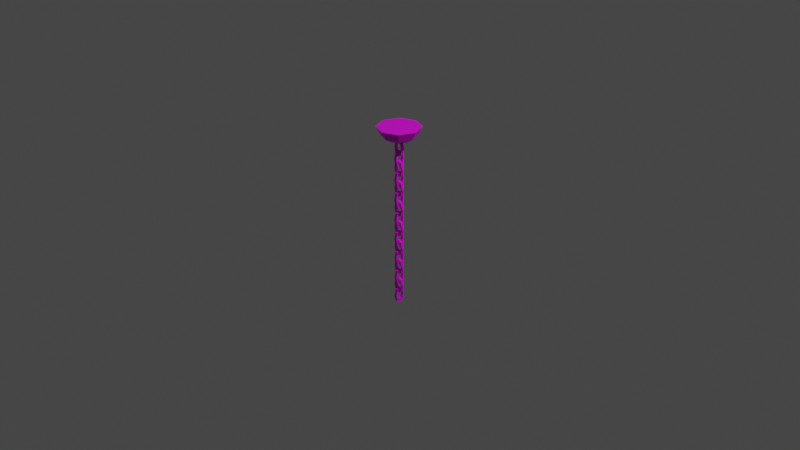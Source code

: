 # Source: multidecor_silver_chain_tip.blend  (saved by Blender 2.82.7; exported with 4.5.12 LTS)
import bpy
from mathutils import Matrix  # noqa: F401  (used for matrix-valued properties, if any)

bpy.ops.wm.read_factory_settings(use_empty=True)
scene = bpy.context.scene
scene.name = 'Scene'

# ---- collections
col_collection = bpy.data.collections.new('Collection'); scene.collection.children.link(col_collection)

# ---- images (referenced by path relative to the original .blend; pixels are not part of the script)
import os
ASSET_DIR = os.environ.get("B2B_ASSET_DIR", "")  # directory of the original .blend (textures are referenced by path, not embedded)
HERE = os.path.dirname(os.path.abspath(__file__))  # packed textures are extracted next to this script under _unpacked/

def load_image(name, relpath, width, height, colorspace="sRGB"):
    """Load a texture the original file referenced (path relative to the .blend, or extracted next to this script)."""
    p = next((c for c in (os.path.join(HERE, relpath), os.path.join(ASSET_DIR, relpath)) if relpath and os.path.exists(c)), "")
    if p:
        img = bpy.data.images.load(p, check_existing=True)
        img.name = name
    else:  # same state as the original file: an image datablock whose file is absent (Cycles renders it pink)
        img = bpy.data.images.new(name, width, height)
        img.source = "FILE"
        img.filepath = "//" + (relpath or name)
    img.colorspace_settings.name = colorspace
    return img
img_multidecor_gold_material_png = load_image('multidecor_gold_material.png', 'multidecor_gold_material.png', 1024, 1024, 'sRGB')
img_multidecor_silver_material_png = load_image('multidecor_silver_material.png', 'multidecor_silver_material.png', 1024, 1024, 'sRGB')

# ---- materials (node trees are filled in below, after node groups)
mat_material_001 = bpy.data.materials.new('Material.001')
mat_material_001.use_transparent_shadow = False
mat_material_003 = bpy.data.materials.new('Material.003')
mat_material_003.use_transparent_shadow = False

# ---- material node trees
mat_material_001.use_nodes = True; mat_material_001.node_tree.nodes.clear()
_N = mat_material_001.node_tree.nodes; _L = mat_material_001.node_tree.links
n0 = _N.new('ShaderNodeOutputMaterial'); n0.name = 'Material Output'; n0.location = (300, 300)
n1 = _N.new('ShaderNodeBsdfPrincipled'); n1.name = 'Principled BSDF'; n1.location = (10, 300)
n1.distribution = 'GGX'
n1.subsurface_method = 'BURLEY'
n1.inputs[3].default_value = 1.45
n1.inputs[27].default_value = (0.0, 0.0, 0.0, 1.0)
n1.inputs[28].default_value = 1.0
n2 = _N.new('ShaderNodeTexImage'); n2.name = 'Image Texture'; n2.location = (-280, 280)
n2.image = img_multidecor_gold_material_png
n2.interpolation = 'Closest'
_L.new(n1.outputs[0], n0.inputs[0])
_L.new(n2.outputs[0], n1.inputs[0])
n0.is_active_output = True
mat_material_003.use_nodes = True; mat_material_003.node_tree.nodes.clear()
_N = mat_material_003.node_tree.nodes; _L = mat_material_003.node_tree.links
n0 = _N.new('ShaderNodeOutputMaterial'); n0.name = 'Material Output'; n0.location = (300, 300)
n1 = _N.new('ShaderNodeBsdfPrincipled'); n1.name = 'Principled BSDF'; n1.location = (10, 300)
n1.distribution = 'GGX'
n1.subsurface_method = 'BURLEY'
n1.inputs[3].default_value = 1.45
n1.inputs[27].default_value = (0.0, 0.0, 0.0, 1.0)
n1.inputs[28].default_value = 1.0
n2 = _N.new('ShaderNodeTexImage'); n2.name = 'Image Texture'; n2.location = (-280, 280)
n2.image = img_multidecor_silver_material_png
n2.interpolation = 'Closest'
_L.new(n1.outputs[0], n0.inputs[0])
_L.new(n2.outputs[0], n1.inputs[0])
n0.is_active_output = True

# ---- world
world_world = bpy.data.worlds.new('World'); scene.world = world_world
world_world.use_nodes = True; world_world.node_tree.nodes.clear()
_N = world_world.node_tree.nodes; _L = world_world.node_tree.links
n0 = _N.new('ShaderNodeOutputWorld'); n0.name = 'World Output'; n0.location = (300, 300)
n1 = _N.new('ShaderNodeBackground'); n1.name = 'Background'; n1.location = (10, 300)
n1.inputs[0].default_value = (0.05088, 0.05088, 0.05088, 1.0)
_L.new(n1.outputs[0], n0.inputs[0])
n0.is_active_output = True
world_world.color = (0.05088, 0.05088, 0.05088)
world_world.use_sun_shadow = False
world_world.sun_shadow_jitter_overblur = 0.0

# ---- cameras
cam_camera = bpy.data.cameras.new('Camera')
cam_camera.clip_end = 100.0
cam_camera.ortho_scale = 7.314

# ---- lights
light_light = bpy.data.lights.new('Light', 'POINT')
light_light.transmission_factor = 0.0
light_light.energy = 1000.0
light_light.shadow_soft_size = 0.1
light_light.shadow_maximum_resolution = 0.006
light_light.use_absolute_resolution = True

# ---- meshes
me_sphere = bpy.data.meshes.new('Sphere')
me_sphere.from_pydata([(-1.054e-07, 0.01485, 0.9384), (-1.054e-07, -0.01485, 0.9384), (0.03877, 0.01485, 0.921), (0.03877, -0.01485, 0.921), (0.05483, 0.01485, 0.8521), (0.05483, -0.01485, 0.8521), (0.03877, 0.01485, 0.7832), (0.03877, -0.01485, 0.7832), (-1.102e-07, 0.01485, 0.7658), (-1.102e-07, -0.01485, 0.7658), (-0.03877, 0.01485, 0.7832), (-0.03877, -0.01485, 0.7832), (-0.05483, 0.01485, 0.8521), (-0.05483, -0.01485, 0.8521), (-0.03877, 0.01485, 0.921), (-0.03877, -0.01485, 0.921), (-1.1e-07, 0.01485, 0.9125), (-1.1e-07, -0.01485, 0.9125), (0.02714, 0.01485, 0.9003), (0.02714, -0.01485, 0.9003), (0.03838, 0.01485, 0.8521), (0.03838, -0.01485, 0.8521), (0.02714, 0.01485, 0.8038), (0.02714, -0.01485, 0.8038), (-1.134e-07, 0.01485, 0.7917), (-1.134e-07, -0.01485, 0.7917), (-0.02714, 0.01485, 0.8038), (-0.02714, -0.01485, 0.8038), (-0.03838, 0.01485, 0.8521), (-0.03838, -0.01485, 0.8521), (-0.02714, 0.01485, 0.9003), (-0.02714, -0.01485, 0.9003), (-0.01485, 6.193e-07, 1.048), (0.01485, 6.203e-07, 1.048), (-0.01485, 0.03877, 1.031), (0.01485, 0.03877, 1.031), (-0.01485, 0.05483, 0.9621), (0.01485, 0.05483, 0.9621), (-0.01485, 0.03877, 0.8932), (0.01485, 0.03877, 0.8932), (-0.01485, 6.147e-07, 0.8758), (0.01485, 6.156e-07, 0.8758), (-0.01485, -0.03877, 0.8932), (0.01485, -0.03877, 0.8932), (-0.01485, -0.05483, 0.9621), (0.01485, -0.05483, 0.9621), (-0.01485, -0.03877, 1.031), (0.01485, -0.03877, 1.031), (-0.01485, 6.147e-07, 1.022), (0.01485, 6.156e-07, 1.022), (-0.01485, 0.02714, 1.01), (0.01485, 0.02714, 1.01), (-0.01485, 0.03838, 0.9621), (0.01485, 0.03838, 0.9621), (-0.01485, 0.02714, 0.9138), (0.01485, 0.02714, 0.9138), (-0.01485, 6.109e-07, 0.9017), (0.01485, 6.128e-07, 0.9017), (-0.01485, -0.02714, 0.9138), (0.01485, -0.02714, 0.9138), (-0.01485, -0.03838, 0.9621), (0.01485, -0.03838, 0.9621), (-0.01485, -0.02714, 1.01), (0.01485, -0.02714, 1.01), (-1.285e-07, -0.01485, 1.158), (-1.313e-07, 0.01485, 1.158), (-0.03877, -0.01485, 1.141), (-0.03877, 0.01485, 1.141), (-0.05483, -0.01485, 1.072), (-0.05483, 0.01485, 1.072), (-0.03877, -0.01485, 1.003), (-0.03877, 0.01485, 1.003), (-1.239e-07, -0.01485, 0.9858), (-1.267e-07, 0.01485, 0.9858), (0.03877, -0.01485, 1.003), (0.03877, 0.01485, 1.003), (0.05483, -0.01485, 1.072), (0.05483, 0.01485, 1.072), (0.03877, -0.01485, 1.141), (0.03877, 0.01485, 1.141), (-1.239e-07, -0.01485, 1.132), (-1.267e-07, 0.01485, 1.132), (-0.02714, -0.01485, 1.12), (-0.02714, 0.01485, 1.12), (-0.03838, -0.01485, 1.072), (-0.03838, 0.01485, 1.072), (-0.02714, -0.01485, 1.024), (-0.02714, 0.01485, 1.024), (-1.201e-07, -0.01485, 1.012), (-1.239e-07, 0.01485, 1.012), (0.02714, -0.01485, 1.024), (0.02714, 0.01485, 1.024), (0.03838, -0.01485, 1.072), (0.03838, 0.01485, 1.072), (0.02714, -0.01485, 1.12), (0.02714, 0.01485, 1.12), (0.01485, 5.951e-07, 1.268), (-0.01485, 5.905e-07, 1.268), (0.01485, -0.03877, 1.251), (-0.01485, -0.03877, 1.251), (0.01485, -0.05483, 1.182), (-0.01485, -0.05483, 1.182), (0.01485, -0.03877, 1.113), (-0.01485, -0.03877, 1.113), (0.01485, 5.998e-07, 1.096), (-0.01485, 5.951e-07, 1.096), (0.01485, 0.03877, 1.113), (-0.01485, 0.03877, 1.113), (0.01485, 0.05483, 1.182), (-0.01485, 0.05483, 1.182), (0.01485, 0.03877, 1.251), (-0.01485, 0.03877, 1.251), (0.01485, 5.998e-07, 1.242), (-0.01485, 5.951e-07, 1.242), (0.01485, -0.02714, 1.23), (-0.01485, -0.02714, 1.23), (0.01485, -0.03838, 1.182), (-0.01485, -0.03838, 1.182), (0.01485, -0.02714, 1.134), (-0.01485, -0.02714, 1.134), (0.01485, 6.035e-07, 1.122), (-0.01485, 5.979e-07, 1.122), (0.01485, 0.02714, 1.134), (-0.01485, 0.02714, 1.134), (0.01485, 0.03838, 1.182), (-0.01485, 0.03838, 1.182), (0.01485, 0.02714, 1.23), (-0.01485, 0.02714, 1.23), (-1.071e-07, 0.01485, 1.378), (-1.006e-07, -0.01485, 1.378), (0.03877, 0.01485, 1.361), (0.03877, -0.01485, 1.361), (0.05483, 0.01485, 1.292), (0.05483, -0.01485, 1.292), (0.03877, 0.01485, 1.223), (0.03877, -0.01485, 1.223), (-1.118e-07, 0.01485, 1.206), (-1.052e-07, -0.01485, 1.206), (-0.03877, 0.01485, 1.223), (-0.03877, -0.01485, 1.223), (-0.05483, 0.01485, 1.292), (-0.05483, -0.01485, 1.292), (-0.03877, 0.01485, 1.361), (-0.03877, -0.01485, 1.361), (-1.118e-07, 0.01485, 1.352), (-1.052e-07, -0.01485, 1.352), (0.02714, 0.01485, 1.34), (0.02714, -0.01485, 1.34), (0.03838, 0.01485, 1.292), (0.03838, -0.01485, 1.292), (0.02714, 0.01485, 1.244), (0.02714, -0.01485, 1.244), (-1.155e-07, 0.01485, 1.232), (-1.08e-07, -0.01485, 1.232), (-0.02714, 0.01485, 1.244), (-0.02714, -0.01485, 1.244), (-0.03838, 0.01485, 1.292), (-0.03838, -0.01485, 1.292), (-0.02714, 0.01485, 1.34), (-0.02714, -0.01485, 1.34), (-8.152e-08, 0.2314, 1.517), (0.1636, 0.1636, 1.517), (-1.199e-07, 0.1019, 1.378), (-1.188e-07, 0.179, 1.423), (0.07208, 0.07208, 1.378), (0.1266, 0.1266, 1.423), (0.1019, 5.715e-07, 1.378), (0.179, 5.57e-07, 1.423), (0.07208, -0.07208, 1.378), (0.1266, -0.1266, 1.423), (-1.289e-07, -0.1019, 1.378), (-1.344e-07, -0.179, 1.423), (-0.07208, -0.07208, 1.378), (-0.1266, -0.1266, 1.423), (-0.1019, 5.771e-07, 1.378), (-0.179, 5.67e-07, 1.423), (-0.07208, 0.07208, 1.378), (-0.1266, 0.1266, 1.423), (0.2314, 5.482e-07, 1.517), (0.1636, -0.1636, 1.517), (-1.017e-07, -0.2314, 1.517), (-0.1636, -0.1636, 1.517), (-0.2314, 5.611e-07, 1.517), (-0.1636, 0.1636, 1.517), (0.01485, -0.02714, 0.3493), (-0.01485, -0.02714, 0.3493), (0.01485, -0.03838, 0.3011), (-0.01485, -0.03838, 0.3011), (0.01485, -0.02714, 0.2528), (-0.01485, -0.02714, 0.2528), (0.01485, 6.119e-07, 0.2407), (-0.01485, 6.063e-07, 0.2407), (0.01485, 0.02714, 0.2528), (-0.01485, 0.02714, 0.2528), (0.01485, 0.03838, 0.3011), (-0.01485, 0.03838, 0.3011), (0.01485, 0.02714, 0.3493), (-0.01485, 0.02714, 0.3493), (0.01485, 6.156e-07, 0.3615), (-0.01485, 6.091e-07, 0.3615), (0.01485, -0.03877, 0.37), (-0.01485, -0.03877, 0.37), (0.01485, -0.05483, 0.3011), (-0.01485, -0.05483, 0.3011), (0.01485, -0.03877, 0.2322), (-0.01485, -0.03877, 0.2322), (0.01485, 6.147e-07, 0.2148), (-0.01485, 6.091e-07, 0.2148), (0.01485, 0.03877, 0.2322), (-0.01485, 0.03877, 0.2322), (0.01485, 0.05483, 0.3011), (-0.01485, 0.05483, 0.3011), (0.01485, 0.03877, 0.37), (-0.01485, 0.03877, 0.37), (0.01485, 6.203e-07, 0.3874), (-0.01485, 6.137e-07, 0.3874), (-1.099e-07, 0.01485, 0.4974), (-1.052e-07, -0.01485, 0.4974), (0.03877, 0.01485, 0.48), (0.03877, -0.01485, 0.48), (0.05483, 0.01485, 0.4111), (0.05483, -0.01485, 0.4111), (0.03877, 0.01485, 0.3422), (0.03877, -0.01485, 0.3422), (-1.146e-07, 0.01485, 0.3248), (-1.108e-07, -0.01485, 0.3248), (-0.03877, 0.01485, 0.3422), (-0.03877, -0.01485, 0.3422), (-0.05483, 0.01485, 0.4111), (-0.05483, -0.01485, 0.4111), (-0.03877, 0.01485, 0.48), (-0.03877, -0.01485, 0.48), (-1.146e-07, 0.01485, 0.4715), (-1.099e-07, -0.01485, 0.4715), (0.02714, 0.01485, 0.4593), (0.02714, -0.01485, 0.4593), (0.03838, 0.01485, 0.4111), (0.03838, -0.01485, 0.4111), (0.02714, 0.01485, 0.3628), (0.02714, -0.01485, 0.3628), (-1.173e-07, 0.01485, 0.3507), (-1.136e-07, -0.01485, 0.3507), (-0.02714, 0.01485, 0.3628), (-0.02714, -0.01485, 0.3628), (-0.03838, 0.01485, 0.4111), (-0.03838, -0.01485, 0.4111), (-0.02714, 0.01485, 0.4593), (-0.02714, -0.01485, 0.4593), (-0.01485, 0.02714, 0.5693), (0.01485, 0.02714, 0.5693), (-0.01485, 0.03838, 0.5211), (0.01485, 0.03838, 0.5211), (-0.01485, 0.02714, 0.4728), (0.01485, 0.02714, 0.4728), (-0.01485, 6.026e-07, 0.4607), (0.01485, 6.054e-07, 0.4607), (-0.01485, -0.02714, 0.4728), (0.01485, -0.02714, 0.4728), (-0.01485, -0.03838, 0.5211), (0.01485, -0.03838, 0.5211), (-0.01485, -0.02714, 0.5693), (0.01485, -0.02714, 0.5693), (-0.01485, 5.988e-07, 0.5815), (0.01485, 6.026e-07, 0.5815), (-0.01485, 0.03877, 0.59), (0.01485, 0.03877, 0.59), (-0.01485, 0.05483, 0.5211), (0.01485, 0.05483, 0.5211), (-0.01485, 0.03877, 0.4522), (0.01485, 0.03877, 0.4522), (-0.01485, 5.998e-07, 0.4348), (0.01485, 6.026e-07, 0.4348), (-0.01485, -0.03877, 0.4522), (0.01485, -0.03877, 0.4522), (-0.01485, -0.05483, 0.5211), (0.01485, -0.05483, 0.5211), (-0.01485, -0.03877, 0.59), (0.01485, -0.03877, 0.59), (-0.01485, 5.942e-07, 0.6074), (0.01485, 5.979e-07, 0.6074), (-1.267e-07, -0.01485, 0.7184), (-1.295e-07, 0.01485, 0.7184), (-0.03877, -0.01485, 0.701), (-0.03877, 0.01485, 0.701), (-0.05483, -0.01485, 0.6321), (-0.05483, 0.01485, 0.6321), (-0.03877, -0.01485, 0.5632), (-0.03877, 0.01485, 0.5632), (-1.22e-07, -0.01485, 0.5458), (-1.239e-07, 0.01485, 0.5458), (0.03877, -0.01485, 0.5632), (0.03877, 0.01485, 0.5632), (0.05483, -0.01485, 0.6321), (0.05483, 0.01485, 0.6321), (0.03877, -0.01485, 0.701), (0.03877, 0.01485, 0.701), (-1.22e-07, -0.01485, 0.6925), (-1.248e-07, 0.01485, 0.6925), (-0.02714, -0.01485, 0.6803), (-0.02714, 0.01485, 0.6803), (-0.03838, -0.01485, 0.6321), (-0.03838, 0.01485, 0.6321), (-0.02714, -0.01485, 0.5838), (-0.02714, 0.01485, 0.5838), (-1.192e-07, -0.01485, 0.5717), (-1.211e-07, 0.01485, 0.5717), (0.02714, -0.01485, 0.5838), (0.02714, 0.01485, 0.5838), (0.03838, -0.01485, 0.6321), (0.03838, 0.01485, 0.6321), (0.02714, -0.01485, 0.6803), (0.02714, 0.01485, 0.6803), (0.01485, -0.02714, 0.7903), (-0.01485, -0.02714, 0.7903), (0.01485, -0.03838, 0.7421), (-0.01485, -0.03838, 0.7421), (0.01485, -0.02714, 0.6938), (-0.01485, -0.02714, 0.6938), (0.01485, 6.119e-07, 0.6817), (-0.01485, 6.109e-07, 0.6817), (0.01485, 0.02714, 0.6938), (-0.01485, 0.02714, 0.6938), (0.01485, 0.03838, 0.7421), (-0.01485, 0.03838, 0.7421), (0.01485, 0.02714, 0.7903), (-0.01485, 0.02714, 0.7903), (0.01485, 6.156e-07, 0.8025), (-0.01485, 6.137e-07, 0.8025), (0.01485, -0.03877, 0.811), (-0.01485, -0.03877, 0.811), (0.01485, -0.05483, 0.7421), (-0.01485, -0.05483, 0.7421), (0.01485, -0.03877, 0.6732), (-0.01485, -0.03877, 0.6732), (0.01485, 6.147e-07, 0.6558), (-0.01485, 6.137e-07, 0.6558), (0.01485, 0.03877, 0.6732), (-0.01485, 0.03877, 0.6732), (0.01485, 0.05483, 0.7421), (-0.01485, 0.05483, 0.7421), (0.01485, 0.03877, 0.811), (-0.01485, 0.03877, 0.811), (0.01485, 6.203e-07, 0.8284), (-0.01485, 6.184e-07, 0.8284), (0.02714, 0.01485, 0.2393), (0.02714, -0.01485, 0.2393), (0.03838, 0.01485, 0.1911), (0.03838, -0.01485, 0.1911), (0.02714, 0.01485, 0.1428), (0.02714, -0.01485, 0.1428), (-1.211e-07, 0.01485, 0.1307), (-1.136e-07, -0.01485, 0.1307), (-0.02714, 0.01485, 0.1428), (-0.02714, -0.01485, 0.1428), (-0.03838, 0.01485, 0.1911), (-0.03838, -0.01485, 0.1911), (-0.02714, 0.01485, 0.2393), (-0.02714, -0.01485, 0.2393), (-1.248e-07, 0.01485, 0.2515), (-1.164e-07, -0.01485, 0.2515), (0.03877, 0.01485, 0.26), (0.03877, -0.01485, 0.26), (0.05483, 0.01485, 0.1911), (0.05483, -0.01485, 0.1911), (0.03877, 0.01485, 0.1222), (0.03877, -0.01485, 0.1222), (-1.239e-07, 0.01485, 0.1048), (-1.164e-07, -0.01485, 0.1048), (-0.03877, 0.01485, 0.1222), (-0.03877, -0.01485, 0.1222), (-0.05483, 0.01485, 0.1911), (-0.05483, -0.01485, 0.1911), (-0.03877, 0.01485, 0.26), (-0.03877, -0.01485, 0.26), (-1.295e-07, 0.01485, 0.2774), (-1.211e-07, -0.01485, 0.2774), (-0.01485, 0.02714, 0.1293), (0.01485, 0.02714, 0.1293), (-0.01485, 0.03838, 0.08109), (0.01485, 0.03838, 0.08109), (-0.01485, 0.02714, 0.03284), (0.01485, 0.02714, 0.03284), (-0.01485, 6.054e-07, 0.02068), (0.01485, 6.137e-07, 0.02068), (-0.01485, -0.02714, 0.03284), (0.01485, -0.02714, 0.03284), (-0.01485, -0.03838, 0.08109), (0.01485, -0.03838, 0.08109), (-0.01485, -0.02714, 0.1293), (0.01485, -0.02714, 0.1293), (-0.01485, 6.016e-07, 0.1415), (0.01485, 6.109e-07, 0.1415), (-0.01485, 0.03877, 0.15), (0.01485, 0.03877, 0.15), (-0.01485, 0.05483, 0.08109), (0.01485, 0.05483, 0.08109), (-0.01485, 0.03877, 0.01216), (0.01485, 0.03877, 0.01216), (-0.01485, 6.026e-07, -0.005208), (0.01485, 6.109e-07, -0.005208), (-0.01485, -0.03877, 0.01216), (0.01485, -0.03877, 0.01216), (-0.01485, -0.05483, 0.08109), (0.01485, -0.05483, 0.08109), (-0.01485, -0.03877, 0.15), (0.01485, -0.03877, 0.15), (-0.01485, 5.97e-07, 0.1674), (0.01485, 6.063e-07, 0.1674), (-0.02714, -0.01485, 0.01934), (-0.02714, 0.01485, 0.01934), (-0.03838, -0.01485, -0.02891), (-0.03838, 0.01485, -0.02891), (-0.02714, -0.01485, -0.07716), (-0.02714, 0.01485, -0.07716), (-1.136e-07, -0.01485, -0.08932), (-1.239e-07, 0.01485, -0.08932), (0.02714, -0.01485, -0.07716), (0.02714, 0.01485, -0.07716), (0.03838, -0.01485, -0.02891), (0.03838, 0.01485, -0.02891), (0.02714, -0.01485, 0.01934), (0.02714, 0.01485, 0.01934), (-1.099e-07, -0.01485, 0.0315), (-1.211e-07, 0.01485, 0.0315), (-0.03877, -0.01485, 0.04002), (-0.03877, 0.01485, 0.04002), (-0.05483, -0.01485, -0.02891), (-0.05483, 0.01485, -0.02891), (-0.03877, -0.01485, -0.09784), (-0.03877, 0.01485, -0.09784), (-1.108e-07, -0.01485, -0.1152), (-1.211e-07, 0.01485, -0.1152), (0.03877, -0.01485, -0.09784), (0.03877, 0.01485, -0.09784), (0.05483, -0.01485, -0.02891), (0.05483, 0.01485, -0.02891), (0.03877, -0.01485, 0.04002), (0.03877, 0.01485, 0.04002), (-1.052e-07, -0.01485, 0.05739), (-1.164e-07, 0.01485, 0.05739), (0.01485, -0.02714, -0.09066), (-0.01485, -0.02714, -0.09066), (0.01485, -0.03838, -0.1389), (-0.01485, -0.03838, -0.1389), (0.01485, -0.02714, -0.1872), (-0.01485, -0.02714, -0.1872), (0.01485, 6.165e-07, -0.1993), (-0.01485, 6.044e-07, -0.1993), (0.01485, 0.02714, -0.1872), (-0.01485, 0.02714, -0.1872), (0.01485, 0.03838, -0.1389), (-0.01485, 0.03838, -0.1389), (0.01485, 0.02714, -0.09066), (-0.01485, 0.02714, -0.09066), (0.01485, 6.203e-07, -0.0785), (-0.01485, 6.072e-07, -0.0785), (0.01485, -0.03877, -0.06998), (-0.01485, -0.03877, -0.06998), (0.01485, -0.05483, -0.1389), (-0.01485, -0.05483, -0.1389), (0.01485, -0.03877, -0.2078), (-0.01485, -0.03877, -0.2078), (0.01485, 6.193e-07, -0.2252), (-0.01485, 6.072e-07, -0.2252), (0.01485, 0.03877, -0.2078), (-0.01485, 0.03877, -0.2078), (0.01485, 0.05483, -0.1389), (-0.01485, 0.05483, -0.1389), (0.01485, 0.03877, -0.06998), (-0.01485, 0.03877, -0.06998), (0.01485, 6.249e-07, -0.05261), (-0.01485, 6.119e-07, -0.05261), (0.02714, 0.01485, -0.2007), (0.02714, -0.01485, -0.2007), (0.03838, 0.01485, -0.2489), (0.03838, -0.01485, -0.2489), (0.02714, 0.01485, -0.2972), (0.02714, -0.01485, -0.2972), (-1.257e-07, 0.01485, -0.3093), (-1.118e-07, -0.01485, -0.3093), (-0.02714, 0.01485, -0.2972), (-0.02714, -0.01485, -0.2972), (-0.03838, 0.01485, -0.2489), (-0.03838, -0.01485, -0.2489), (-0.02714, 0.01485, -0.2007), (-0.02714, -0.01485, -0.2007), (-1.295e-07, 0.01485, -0.1885), (-1.146e-07, -0.01485, -0.1885), (0.03877, 0.01485, -0.18), (0.03877, -0.01485, -0.18), (0.05483, 0.01485, -0.2489), (0.05483, -0.01485, -0.2489), (0.03877, 0.01485, -0.3178), (0.03877, -0.01485, -0.3178), (-1.285e-07, 0.01485, -0.3352), (-1.146e-07, -0.01485, -0.3352), (-0.03877, 0.01485, -0.3178), (-0.03877, -0.01485, -0.3178), (-0.05483, 0.01485, -0.2489), (-0.05483, -0.01485, -0.2489), (-0.03877, 0.01485, -0.18), (-0.03877, -0.01485, -0.18), (-1.341e-07, 0.01485, -0.1626), (-1.192e-07, -0.01485, -0.1626), (-0.01485, 0.02714, -0.3107), (0.01485, 0.02714, -0.3107), (-0.01485, 0.03838, -0.3589), (0.01485, 0.03838, -0.3589), (-0.01485, 0.02714, -0.4072), (0.01485, 0.02714, -0.4072), (-0.01485, 6.026e-07, -0.4193), (0.01485, 6.175e-07, -0.4193), (-0.01485, -0.02714, -0.4072), (0.01485, -0.02714, -0.4072), (-0.01485, -0.03838, -0.3589), (0.01485, -0.03838, -0.3589), (-0.01485, -0.02714, -0.3107), (0.01485, -0.02714, -0.3107), (-0.01485, 5.988e-07, -0.2985), (0.01485, 6.147e-07, -0.2985), (-0.01485, 0.03877, -0.29), (0.01485, 0.03877, -0.29), (-0.01485, 0.05483, -0.3589), (0.01485, 0.05483, -0.3589), (-0.01485, 0.03877, -0.4278), (0.01485, 0.03877, -0.4278), (-0.01485, 5.998e-07, -0.4452), (0.01485, 6.147e-07, -0.4452), (-0.01485, -0.03877, -0.4278), (0.01485, -0.03877, -0.4278), (-0.01485, -0.05483, -0.3589), (0.01485, -0.05483, -0.3589), (-0.01485, -0.03877, -0.29), (0.01485, -0.03877, -0.29), (-0.01485, 5.942e-07, -0.2726), (0.01485, 6.1e-07, -0.2726)], [], [(0, 1, 3, 2), (2, 3, 5, 4), (4, 5, 7, 6), (6, 7, 9, 8), (8, 9, 11, 10), (10, 11, 13, 12), (12, 13, 15, 14), (14, 15, 1, 0), (16, 17, 19, 18), (18, 19, 21, 20), (20, 21, 23, 22), (22, 23, 25, 24), (24, 25, 27, 26), (26, 27, 29, 28), (28, 29, 31, 30), (30, 31, 17, 16), (15, 1, 17), (17, 1, 3), (15, 17, 31), (19, 17, 3), (13, 15, 31), (19, 3, 5), (13, 31, 29), (21, 19, 5), (29, 27, 13), (9, 11, 27), (7, 23, 5), (27, 11, 13), (25, 9, 27), (7, 9, 23), (9, 25, 23), (14, 0, 16), (23, 21, 5), (16, 0, 2), (14, 16, 30), (18, 16, 2), (12, 14, 30), (18, 2, 4), (12, 30, 28), (20, 18, 4), (28, 26, 12), (8, 10, 26), (6, 22, 4), (26, 10, 12), (24, 8, 26), (6, 8, 22), (8, 24, 22), (22, 20, 4), (32, 33, 35, 34), (34, 35, 37, 36), (36, 37, 39, 38), (38, 39, 41, 40), (40, 41, 43, 42), (42, 43, 45, 44), (44, 45, 47, 46), (46, 47, 33, 32), (48, 49, 51, 50), (50, 51, 53, 52), (52, 53, 55, 54), (54, 55, 57, 56), (56, 57, 59, 58), (58, 59, 61, 60), (60, 61, 63, 62), (62, 63, 49, 48), (47, 33, 49), (49, 33, 35), (47, 49, 63), (51, 49, 35), (45, 47, 63), (51, 35, 37), (45, 63, 61), (53, 51, 37), (61, 59, 45), (41, 43, 59), (39, 55, 37), (59, 43, 45), (57, 41, 59), (39, 41, 55), (41, 57, 55), (46, 32, 48), (55, 53, 37), (48, 32, 34), (46, 48, 62), (50, 48, 34), (44, 46, 62), (50, 34, 36), (44, 62, 60), (52, 50, 36), (60, 58, 44), (40, 42, 58), (38, 54, 36), (58, 42, 44), (56, 40, 58), (38, 40, 54), (40, 56, 54), (54, 52, 36), (64, 65, 67, 66), (66, 67, 69, 68), (68, 69, 71, 70), (70, 71, 73, 72), (72, 73, 75, 74), (74, 75, 77, 76), (76, 77, 79, 78), (78, 79, 65, 64), (80, 81, 83, 82), (82, 83, 85, 84), (84, 85, 87, 86), (86, 87, 89, 88), (88, 89, 91, 90), (90, 91, 93, 92), (92, 93, 95, 94), (94, 95, 81, 80), (79, 65, 81), (81, 65, 67), (79, 81, 95), (83, 81, 67), (77, 79, 95), (83, 67, 69), (77, 95, 93), (85, 83, 69), (93, 91, 77), (73, 75, 91), (71, 87, 69), (91, 75, 77), (89, 73, 91), (71, 73, 87), (73, 89, 87), (78, 64, 80), (87, 85, 69), (80, 64, 66), (78, 80, 94), (82, 80, 66), (76, 78, 94), (82, 66, 68), (76, 94, 92), (84, 82, 68), (92, 90, 76), (72, 74, 90), (70, 86, 68), (90, 74, 76), (88, 72, 90), (70, 72, 86), (72, 88, 86), (86, 84, 68), (96, 97, 99, 98), (98, 99, 101, 100), (100, 101, 103, 102), (102, 103, 105, 104), (104, 105, 107, 106), (106, 107, 109, 108), (108, 109, 111, 110), (110, 111, 97, 96), (112, 113, 115, 114), (114, 115, 117, 116), (116, 117, 119, 118), (118, 119, 121, 120), (120, 121, 123, 122), (122, 123, 125, 124), (124, 125, 127, 126), (126, 127, 113, 112), (111, 97, 113), (113, 97, 99), (111, 113, 127), (115, 113, 99), (109, 111, 127), (115, 99, 101), (109, 127, 125), (117, 115, 101), (125, 123, 109), (105, 107, 123), (103, 119, 101), (123, 107, 109), (121, 105, 123), (103, 105, 119), (105, 121, 119), (110, 96, 112), (119, 117, 101), (112, 96, 98), (110, 112, 126), (114, 112, 98), (108, 110, 126), (114, 98, 100), (108, 126, 124), (116, 114, 100), (124, 122, 108), (104, 106, 122), (102, 118, 100), (122, 106, 108), (120, 104, 122), (102, 104, 118), (104, 120, 118), (118, 116, 100), (128, 129, 131, 130), (130, 131, 133, 132), (132, 133, 135, 134), (134, 135, 137, 136), (136, 137, 139, 138), (138, 139, 141, 140), (140, 141, 143, 142), (142, 143, 129, 128), (144, 145, 147, 146), (146, 147, 149, 148), (148, 149, 151, 150), (150, 151, 153, 152), (152, 153, 155, 154), (154, 155, 157, 156), (156, 157, 159, 158), (158, 159, 145, 144), (143, 129, 145), (145, 129, 131), (143, 145, 159), (147, 145, 131), (141, 143, 159), (147, 131, 133), (141, 159, 157), (149, 147, 133), (157, 155, 141), (137, 139, 155), (135, 151, 133), (155, 139, 141), (153, 137, 155), (135, 137, 151), (137, 153, 151), (142, 128, 144), (151, 149, 133), (144, 128, 130), (142, 144, 158), (146, 144, 130), (140, 142, 158), (146, 130, 132), (140, 158, 156), (148, 146, 132), (156, 154, 140), (136, 138, 154), (134, 150, 132), (154, 138, 140), (152, 136, 154), (134, 136, 150), (136, 152, 150), (150, 148, 132), (176, 162, 164), (163, 177, 183, 160), (162, 163, 165, 164), (164, 166, 168), (171, 169, 179, 180), (164, 165, 167, 166), (182, 181, 180), (177, 175, 182, 183), (166, 167, 169, 168), (160, 183, 182), (169, 167, 178, 179), (168, 169, 171, 170), (161, 160, 182), (165, 163, 160, 161), (170, 171, 173, 172), (178, 161, 182), (175, 173, 181, 182), (172, 173, 175, 174), (167, 165, 161, 178), (179, 178, 182), (174, 175, 177, 176), (180, 179, 182), (173, 171, 180, 181), (176, 177, 163, 162), (168, 172, 176), (168, 170, 172), (172, 174, 176), (176, 164, 168), (193, 195, 211), (207, 191, 193), (209, 207, 193), (191, 207, 189), (189, 205, 203), (209, 193, 211), (207, 205, 189), (187, 189, 203), (195, 197, 211), (203, 185, 187), (197, 213, 211), (203, 201, 185), (197, 199, 213), (201, 199, 185), (199, 215, 213), (192, 194, 210), (201, 215, 199), (206, 190, 192), (208, 206, 192), (190, 206, 188), (188, 204, 202), (208, 192, 210), (206, 204, 188), (186, 188, 202), (194, 196, 210), (202, 184, 186), (196, 212, 210), (202, 200, 184), (196, 198, 212), (200, 198, 184), (198, 214, 212), (200, 214, 198), (185, 184, 198, 199), (187, 186, 184, 185), (189, 188, 186, 187), (191, 190, 188, 189), (193, 192, 190, 191), (195, 194, 192, 193), (197, 196, 194, 195), (199, 198, 196, 197), (201, 200, 214, 215), (203, 202, 200, 201), (205, 204, 202, 203), (207, 206, 204, 205), (209, 208, 206, 207), (211, 210, 208, 209), (213, 212, 210, 211), (215, 214, 212, 213), (216, 217, 219, 218), (218, 219, 221, 220), (220, 221, 223, 222), (222, 223, 225, 224), (224, 225, 227, 226), (226, 227, 229, 228), (228, 229, 231, 230), (230, 231, 217, 216), (232, 233, 235, 234), (234, 235, 237, 236), (236, 237, 239, 238), (238, 239, 241, 240), (240, 241, 243, 242), (242, 243, 245, 244), (244, 245, 247, 246), (246, 247, 233, 232), (231, 217, 233), (233, 217, 219), (231, 233, 247), (235, 233, 219), (229, 231, 247), (235, 219, 221), (229, 247, 245), (237, 235, 221), (245, 243, 229), (225, 227, 243), (223, 239, 221), (243, 227, 229), (241, 225, 243), (223, 225, 239), (225, 241, 239), (230, 216, 232), (239, 237, 221), (232, 216, 218), (230, 232, 246), (234, 232, 218), (228, 230, 246), (234, 218, 220), (228, 246, 244), (236, 234, 220), (244, 242, 228), (224, 226, 242), (222, 238, 220), (242, 226, 228), (240, 224, 242), (222, 224, 238), (224, 240, 238), (238, 236, 220), (257, 259, 275), (271, 255, 257), (273, 271, 257), (255, 271, 253), (253, 269, 267), (273, 257, 275), (271, 269, 253), (251, 253, 267), (259, 261, 275), (267, 249, 251), (261, 277, 275), (267, 265, 249), (261, 263, 277), (265, 263, 249), (263, 279, 277), (256, 258, 274), (265, 279, 263), (270, 254, 256), (272, 270, 256), (254, 270, 252), (252, 268, 266), (272, 256, 274), (270, 268, 252), (250, 252, 266), (258, 260, 274), (266, 248, 250), (260, 276, 274), (266, 264, 248), (260, 262, 276), (264, 262, 248), (262, 278, 276), (264, 278, 262), (249, 248, 262, 263), (251, 250, 248, 249), (253, 252, 250, 251), (255, 254, 252, 253), (257, 256, 254, 255), (259, 258, 256, 257), (261, 260, 258, 259), (263, 262, 260, 261), (265, 264, 278, 279), (267, 266, 264, 265), (269, 268, 266, 267), (271, 270, 268, 269), (273, 272, 270, 271), (275, 274, 272, 273), (277, 276, 274, 275), (279, 278, 276, 277), (280, 281, 283, 282), (282, 283, 285, 284), (284, 285, 287, 286), (286, 287, 289, 288), (288, 289, 291, 290), (290, 291, 293, 292), (292, 293, 295, 294), (294, 295, 281, 280), (296, 297, 299, 298), (298, 299, 301, 300), (300, 301, 303, 302), (302, 303, 305, 304), (304, 305, 307, 306), (306, 307, 309, 308), (308, 309, 311, 310), (310, 311, 297, 296), (295, 281, 297), (297, 281, 283), (295, 297, 311), (299, 297, 283), (293, 295, 311), (299, 283, 285), (293, 311, 309), (301, 299, 285), (309, 307, 293), (289, 291, 307), (287, 303, 285), (307, 291, 293), (305, 289, 307), (287, 289, 303), (289, 305, 303), (294, 280, 296), (303, 301, 285), (296, 280, 282), (294, 296, 310), (298, 296, 282), (292, 294, 310), (298, 282, 284), (292, 310, 308), (300, 298, 284), (308, 306, 292), (288, 290, 306), (286, 302, 284), (306, 290, 292), (304, 288, 306), (286, 288, 302), (288, 304, 302), (302, 300, 284), (321, 323, 339), (335, 319, 321), (337, 335, 321), (319, 335, 317), (317, 333, 331), (337, 321, 339), (335, 333, 317), (315, 317, 331), (323, 325, 339), (331, 313, 315), (325, 341, 339), (331, 329, 313), (325, 327, 341), (329, 327, 313), (327, 343, 341), (320, 322, 338), (329, 343, 327), (334, 318, 320), (336, 334, 320), (318, 334, 316), (316, 332, 330), (336, 320, 338), (334, 332, 316), (314, 316, 330), (322, 324, 338), (330, 312, 314), (324, 340, 338), (330, 328, 312), (324, 326, 340), (328, 326, 312), (326, 342, 340), (328, 342, 326), (313, 312, 326, 327), (315, 314, 312, 313), (317, 316, 314, 315), (319, 318, 316, 317), (321, 320, 318, 319), (323, 322, 320, 321), (325, 324, 322, 323), (327, 326, 324, 325), (329, 328, 342, 343), (331, 330, 328, 329), (333, 332, 330, 331), (335, 334, 332, 333), (337, 336, 334, 335), (339, 338, 336, 337), (341, 340, 338, 339), (343, 342, 340, 341), (353, 355, 371), (367, 351, 353), (369, 367, 353), (351, 367, 349), (349, 365, 363), (369, 353, 371), (367, 365, 349), (347, 349, 363), (355, 357, 371), (363, 345, 347), (357, 373, 371), (363, 361, 345), (357, 359, 373), (361, 359, 345), (359, 375, 373), (352, 354, 370), (361, 375, 359), (366, 350, 352), (368, 366, 352), (350, 366, 348), (348, 364, 362), (368, 352, 370), (366, 364, 348), (346, 348, 362), (354, 356, 370), (362, 344, 346), (356, 372, 370), (362, 360, 344), (356, 358, 372), (360, 358, 344), (358, 374, 372), (360, 374, 358), (345, 344, 358, 359), (347, 346, 344, 345), (349, 348, 346, 347), (351, 350, 348, 349), (353, 352, 350, 351), (355, 354, 352, 353), (357, 356, 354, 355), (359, 358, 356, 357), (361, 360, 374, 375), (363, 362, 360, 361), (365, 364, 362, 363), (367, 366, 364, 365), (369, 368, 366, 367), (371, 370, 368, 369), (373, 372, 370, 371), (375, 374, 372, 373), (385, 387, 403), (399, 383, 385), (401, 399, 385), (383, 399, 381), (381, 397, 395), (401, 385, 403), (399, 397, 381), (379, 381, 395), (387, 389, 403), (395, 377, 379), (389, 405, 403), (395, 393, 377), (389, 391, 405), (393, 391, 377), (391, 407, 405), (384, 386, 402), (393, 407, 391), (398, 382, 384), (400, 398, 384), (382, 398, 380), (380, 396, 394), (400, 384, 402), (398, 396, 380), (378, 380, 394), (386, 388, 402), (394, 376, 378), (388, 404, 402), (394, 392, 376), (388, 390, 404), (392, 390, 376), (390, 406, 404), (392, 406, 390), (377, 376, 390, 391), (379, 378, 376, 377), (381, 380, 378, 379), (383, 382, 380, 381), (385, 384, 382, 383), (387, 386, 384, 385), (389, 388, 386, 387), (391, 390, 388, 389), (393, 392, 406, 407), (395, 394, 392, 393), (397, 396, 394, 395), (399, 398, 396, 397), (401, 400, 398, 399), (403, 402, 400, 401), (405, 404, 402, 403), (407, 406, 404, 405), (417, 419, 435), (431, 415, 417), (433, 431, 417), (415, 431, 413), (413, 429, 427), (433, 417, 435), (431, 429, 413), (411, 413, 427), (419, 421, 435), (427, 409, 411), (421, 437, 435), (427, 425, 409), (421, 423, 437), (425, 423, 409), (423, 439, 437), (416, 418, 434), (425, 439, 423), (430, 414, 416), (432, 430, 416), (414, 430, 412), (412, 428, 426), (432, 416, 434), (430, 428, 412), (410, 412, 426), (418, 420, 434), (426, 408, 410), (420, 436, 434), (426, 424, 408), (420, 422, 436), (424, 422, 408), (422, 438, 436), (424, 438, 422), (409, 408, 422, 423), (411, 410, 408, 409), (413, 412, 410, 411), (415, 414, 412, 413), (417, 416, 414, 415), (419, 418, 416, 417), (421, 420, 418, 419), (423, 422, 420, 421), (425, 424, 438, 439), (427, 426, 424, 425), (429, 428, 426, 427), (431, 430, 428, 429), (433, 432, 430, 431), (435, 434, 432, 433), (437, 436, 434, 435), (439, 438, 436, 437), (449, 451, 467), (463, 447, 449), (465, 463, 449), (447, 463, 445), (445, 461, 459), (465, 449, 467), (463, 461, 445), (443, 445, 459), (451, 453, 467), (459, 441, 443), (453, 469, 467), (459, 457, 441), (453, 455, 469), (457, 455, 441), (455, 471, 469), (448, 450, 466), (457, 471, 455), (462, 446, 448), (464, 462, 448), (446, 462, 444), (444, 460, 458), (464, 448, 466), (462, 460, 444), (442, 444, 458), (450, 452, 466), (458, 440, 442), (452, 468, 466), (458, 456, 440), (452, 454, 468), (456, 454, 440), (454, 470, 468), (456, 470, 454), (441, 440, 454, 455), (443, 442, 440, 441), (445, 444, 442, 443), (447, 446, 444, 445), (449, 448, 446, 447), (451, 450, 448, 449), (453, 452, 450, 451), (455, 454, 452, 453), (457, 456, 470, 471), (459, 458, 456, 457), (461, 460, 458, 459), (463, 462, 460, 461), (465, 464, 462, 463), (467, 466, 464, 465), (469, 468, 466, 467), (471, 470, 468, 469), (481, 483, 499), (495, 479, 481), (497, 495, 481), (479, 495, 477), (477, 493, 491), (497, 481, 499), (495, 493, 477), (475, 477, 491), (483, 485, 499), (491, 473, 475), (485, 501, 499), (491, 489, 473), (485, 487, 501), (489, 487, 473), (487, 503, 501), (480, 482, 498), (489, 503, 487), (494, 478, 480), (496, 494, 480), (478, 494, 476), (476, 492, 490), (496, 480, 498), (494, 492, 476), (474, 476, 490), (482, 484, 498), (490, 472, 474), (484, 500, 498), (490, 488, 472), (484, 486, 500), (488, 486, 472), (486, 502, 500), (488, 502, 486), (473, 472, 486, 487), (475, 474, 472, 473), (477, 476, 474, 475), (479, 478, 476, 477), (481, 480, 478, 479), (483, 482, 480, 481), (485, 484, 482, 483), (487, 486, 484, 485), (489, 488, 502, 503), (491, 490, 488, 489), (493, 492, 490, 491), (495, 494, 492, 493), (497, 496, 494, 495), (499, 498, 496, 497), (501, 500, 498, 499), (503, 502, 500, 501), (513, 515, 531), (527, 511, 513), (529, 527, 513), (511, 527, 509), (509, 525, 523), (529, 513, 531), (527, 525, 509), (507, 509, 523), (515, 517, 531), (523, 505, 507), (517, 533, 531), (523, 521, 505), (517, 519, 533), (521, 519, 505), (519, 535, 533), (512, 514, 530), (521, 535, 519), (526, 510, 512), (528, 526, 512), (510, 526, 508), (508, 524, 522), (528, 512, 530), (526, 524, 508), (506, 508, 522), (514, 516, 530), (522, 504, 506), (516, 532, 530), (522, 520, 504), (516, 518, 532), (520, 518, 504), (518, 534, 532), (520, 534, 518), (505, 504, 518, 519), (507, 506, 504, 505), (509, 508, 506, 507), (511, 510, 508, 509), (513, 512, 510, 511), (515, 514, 512, 513), (517, 516, 514, 515), (519, 518, 516, 517), (521, 520, 534, 535), (523, 522, 520, 521), (525, 524, 522, 523), (527, 526, 524, 525), (529, 528, 526, 527), (531, 530, 528, 529), (533, 532, 530, 531), (535, 534, 532, 533)])
me_sphere.polygons.foreach_set('material_index', [1, 1, 1, 1, 1, 1, 1, 1, 1, 1, 1, 1, 1, 1, 1, 1, 1, 1, 1, 1, 1, 1, 1, 1, 1, 1, 1, 1, 1, 1, 1, 1, 1, 1, 1, 1, 1, 1, 1, 1, 1, 1, 1, 1, 1, 1, 1, 1, 1, 1, 1, 1, 1, 1, 1, 1, 1, 1, 1, 1, 1, 1, 1, 1, 1, 1, 1, 1, 1, 1, 1, 1, 1, 1, 1, 1, 1, 1, 1, 1, 1, 1, 1, 1, 1, 1, 1, 1, 1, 1, 1, 1, 1, 1, 1, 1, 1, 1, 1, 1, 1, 1, 1, 1, 1, 1, 1, 1, 1, 1, 1, 1, 1, 1, 1, 1, 1, 1, 1, 1, 1, 1, 1, 1, 1, 1, 1, 1, 1, 1, 1, 1, 1, 1, 1, 1, 1, 1, 1, 1, 1, 1, 1, 1, 1, 1, 1, 1, 1, 1, 1, 1, 1, 1, 1, 1, 1, 1, 1, 1, 1, 1, 1, 1, 1, 1, 1, 1, 1, 1, 1, 1, 1, 1, 1, 1, 1, 1, 1, 1, 1, 1, 1, 1, 1, 1, 1, 1, 1, 1, 1, 1, 1, 1, 1, 1, 1, 1, 1, 1, 1, 1, 1, 1, 1, 1, 1, 1, 1, 1, 1, 1, 1, 1, 1, 1, 1, 1, 1, 1, 1, 1, 1, 1, 1, 1, 1, 1, 1, 1, 1, 1, 1, 1, 1, 1, 1, 1, 1, 1, 0, 0, 0, 0, 0, 0, 0, 0, 0, 0, 0, 0, 0, 0, 0, 0, 0, 0, 0, 0, 0, 0, 0, 0, 0, 0, 0, 0, 1, 1, 1, 1, 1, 1, 1, 1, 1, 1, 1, 1, 1, 1, 1, 1, 1, 1, 1, 1, 1, 1, 1, 1, 1, 1, 1, 1, 1, 1, 1, 1, 1, 1, 1, 1, 1, 1, 1, 1, 1, 1, 1, 1, 1, 1, 1, 1, 1, 1, 1, 1, 1, 1, 1, 1, 1, 1, 1, 1, 1, 1, 1, 1, 1, 1, 1, 1, 1, 1, 1, 1, 1, 1, 1, 1, 1, 1, 1, 1, 1, 1, 1, 1, 1, 1, 1, 1, 1, 1, 1, 1, 1, 1, 1, 1, 1, 1, 1, 1, 1, 1, 1, 1, 1, 1, 1, 1, 1, 1, 1, 1, 1, 1, 1, 1, 1, 1, 1, 1, 1, 1, 1, 1, 1, 1, 1, 1, 1, 1, 1, 1, 1, 1, 1, 1, 1, 1, 1, 1, 1, 1, 1, 1, 1, 1, 1, 1, 1, 1, 1, 1, 1, 1, 1, 1, 1, 1, 1, 1, 1, 1, 1, 1, 1, 1, 1, 1, 1, 1, 1, 1, 1, 1, 1, 1, 1, 1, 1, 1, 1, 1, 1, 1, 1, 1, 1, 1, 1, 1, 1, 1, 1, 1, 1, 1, 1, 1, 1, 1, 1, 1, 1, 1, 1, 1, 1, 1, 1, 1, 1, 1, 1, 1, 1, 1, 1, 1, 1, 1, 1, 1, 1, 1, 1, 1, 1, 1, 1, 1, 1, 1, 1, 1, 1, 1, 1, 1, 1, 1, 1, 1, 1, 1, 1, 1, 1, 1, 1, 1, 1, 1, 1, 1, 1, 1, 1, 1, 1, 1, 1, 1, 1, 1, 1, 1, 1, 1, 1, 1, 1, 1, 1, 1, 1, 1, 1, 1, 1, 1, 1, 1, 1, 1, 1, 1, 1, 1, 1, 1, 1, 1, 1, 1, 1, 1, 1, 1, 1, 1, 1, 1, 1, 1, 1, 1, 1, 1, 1, 1, 1, 1, 1, 1, 1, 1, 1, 1, 1, 1, 1, 1, 1, 1, 1, 1, 1, 1, 1, 1, 1, 1, 1, 1, 1, 1, 1, 1, 1, 1, 1, 1, 1, 1, 1, 1, 1, 1, 1, 1, 1, 1, 1, 1, 1, 1, 1, 1, 1, 1, 1, 1, 1, 1, 1, 1, 1, 1, 1, 1, 1, 1, 1, 1, 1, 1, 1, 1, 1, 1, 1, 1, 1, 1, 1, 1, 1, 1, 1, 1, 1, 1, 1, 1, 1, 1, 1, 1, 1, 1, 1, 1, 1, 1, 1, 1, 1, 1, 1, 1, 1, 1, 1, 1, 1, 1, 1, 1, 1, 1, 1, 1, 1, 1, 1, 1, 1, 1, 1, 1, 1, 1, 1, 1, 1, 1, 1, 1, 1, 1, 1, 1, 1, 1, 1, 1, 1, 1, 1, 1, 1, 1, 1, 1, 1, 1, 1, 1, 1, 1, 1, 1, 1, 1, 1, 1, 1, 1, 1, 1, 1, 1, 1, 1, 1, 1, 1, 1, 1, 1, 1, 1, 1, 1, 1, 1, 1, 1, 1, 1, 1, 1, 1, 1, 1, 1, 1, 1, 1, 1, 1, 1, 1, 1, 1, 1, 1, 1, 1, 1, 1, 1, 1, 1, 1, 1, 1, 1, 1, 1, 1, 1, 1, 1, 1, 1, 1, 1])
_uv = me_sphere.uv_layers.new(name='UVMap')
_uv.uv.foreach_set('vector', [0.9579, 0.0003442, 0.9997, 0.0003441, 0.9997, 0.06009, 0.9579, 0.06009, 0.9579, 0.06009, 0.9997, 0.06009, 0.9997, 0.1596, 0.9579, 0.1596, 0.9579, 0.1596, 0.9997, 0.1596, 0.9997, 0.2592, 0.9579, 0.2592, 0.9579, 0.2592, 0.9997, 0.2592, 0.9997, 0.3189, 0.9579, 0.3189, 0.9579, 0.3189, 0.9997, 0.3189, 0.9997, 0.3787, 0.9579, 0.3787, 0.9579, 0.3787, 0.9997, 0.3787, 0.9997, 0.4782, 0.9579, 0.4782, 0.9579, 0.4782, 0.9997, 0.4782, 0.9997, 0.5777, 0.9579, 0.5777, 0.9579, 0.5777, 0.9997, 0.5777, 0.9997, 0.6375, 0.9579, 0.6375, 0.1672, 0.3766, 0.09673, 0.3766, 0.09673, 0.306, 0.1672, 0.306, 0.1672, 0.306, 0.09673, 0.306, 0.09673, 0.1885, 0.1672, 0.1885, 0.1672, 0.1885, 0.09673, 0.1885, 0.09673, 0.07091, 0.1672, 0.07091, 0.1672, 0.07091, 0.09673, 0.07091, 0.09673, 0.0003441, 0.1672, 0.0003441, 0.1672, 0.7528, 0.09673, 0.7528, 0.09673, 0.6823, 0.1672, 0.6823, 0.1672, 0.6823, 0.09673, 0.6823, 0.09673, 0.5647, 0.1672, 0.5647, 0.1672, 0.5647, 0.09673, 0.5647, 0.09673, 0.4471, 0.1672, 0.4471, 0.1672, 0.4471, 0.09673, 0.4471, 0.09673, 0.3766, 0.1672, 0.3766, 0.08148, 0.4397, 0.06606, 0.4215, 0.09673, 0.3766, 0.09673, 0.3766, 0.06606, 0.4215, 0.04444, 0.4147, 0.08148, 0.4397, 0.09673, 0.3766, 0.09673, 0.4471, 0.03251, 0.4037, 0.09673, 0.3766, 0.04444, 0.4147, 0.06353, 0.4753, 0.08148, 0.4397, 0.09673, 0.4471, 0.03251, 0.4037, 0.04444, 0.4147, 0.01811, 0.4428, 0.06353, 0.4753, 0.09673, 0.4471, 0.07187, 0.4844, 0.007209, 0.4382, 0.03251, 0.4037, 0.01811, 0.4428, 0.07187, 0.4844, 0.03272, 0.5058, 0.06353, 0.4753, 0.01959, 0.4887, 0.02699, 0.49, 0.03272, 0.5058, 0.01652, 0.4814, 0.0003441, 0.4804, 0.01811, 0.4428, 0.03272, 0.5058, 0.02699, 0.49, 0.06353, 0.4753, 0.01337, 0.4967, 0.01959, 0.4887, 0.03272, 0.5058, 0.01652, 0.4814, 0.01959, 0.4887, 0.0003441, 0.4804, 0.01959, 0.4887, 0.01337, 0.4967, 0.0003441, 0.4804, 0.3354, 0.03651, 0.383, 0.0003441, 0.3912, 0.0358, 0.0003441, 0.4804, 0.007209, 0.4382, 0.01811, 0.4428, 0.3912, 0.0358, 0.383, 0.0003441, 0.4416, 0.01176, 0.3354, 0.03651, 0.3912, 0.0358, 0.3579, 0.06112, 0.4323, 0.0438, 0.3912, 0.0358, 0.4416, 0.01176, 0.3354, 0.136, 0.3354, 0.03651, 0.3579, 0.06112, 0.4323, 0.0438, 0.4416, 0.01176, 0.4856, 0.101, 0.3354, 0.136, 0.3579, 0.06112, 0.3579, 0.1308, 0.4631, 0.1063, 0.4323, 0.0438, 0.4856, 0.101, 0.3579, 0.1308, 0.3887, 0.1933, 0.3354, 0.136, 0.4381, 0.2367, 0.3794, 0.2253, 0.3887, 0.1933, 0.4856, 0.2006, 0.4631, 0.176, 0.4856, 0.101, 0.3887, 0.1933, 0.3794, 0.2253, 0.3354, 0.136, 0.4298, 0.2013, 0.4381, 0.2367, 0.3887, 0.1933, 0.4856, 0.2006, 0.4381, 0.2367, 0.4631, 0.176, 0.4381, 0.2367, 0.4298, 0.2013, 0.4631, 0.176, 0.4631, 0.176, 0.4631, 0.1063, 0.4856, 0.101, 0.8298, 0.3189, 0.7881, 0.3189, 0.7881, 0.2592, 0.8298, 0.2592, 0.8298, 0.2592, 0.7881, 0.2592, 0.7881, 0.1596, 0.8298, 0.1596, 0.8298, 0.1596, 0.7881, 0.1596, 0.7881, 0.06009, 0.8298, 0.06009, 0.8298, 0.06009, 0.7881, 0.06009, 0.7881, 0.0003441, 0.8298, 0.0003442, 0.8298, 0.6375, 0.7881, 0.6375, 0.7881, 0.5777, 0.8298, 0.5777, 0.8298, 0.5777, 0.7881, 0.5777, 0.7881, 0.4782, 0.8298, 0.4782, 0.8298, 0.4782, 0.7881, 0.4782, 0.7881, 0.3787, 0.8298, 0.3787, 0.8298, 0.3787, 0.7881, 0.3787, 0.7881, 0.3189, 0.8298, 0.3189, 0.6796, 0.6975, 0.7214, 0.6975, 0.7214, 0.7393, 0.6796, 0.7393, 0.6796, 0.7393, 0.7214, 0.7393, 0.7214, 0.809, 0.6796, 0.809, 0.6796, 0.809, 0.7214, 0.809, 0.7214, 0.8787, 0.6796, 0.8787, 0.6796, 0.8787, 0.7214, 0.8787, 0.7214, 0.9205, 0.6796, 0.9205, 0.6796, 0.4745, 0.7214, 0.4745, 0.7214, 0.5163, 0.6796, 0.5163, 0.6796, 0.5163, 0.7214, 0.5163, 0.7214, 0.586, 0.6796, 0.586, 0.6796, 0.586, 0.7214, 0.586, 0.7214, 0.6557, 0.6796, 0.6557, 0.6796, 0.6557, 0.7214, 0.6557, 0.7214, 0.6975, 0.6796, 0.6975, 0.7874, 0.2006, 0.7398, 0.2367, 0.7316, 0.2013, 0.7316, 0.2013, 0.7398, 0.2367, 0.6812, 0.2253, 0.7874, 0.2006, 0.7316, 0.2013, 0.7649, 0.176, 0.6905, 0.1933, 0.7316, 0.2013, 0.6812, 0.2253, 0.7874, 0.101, 0.7874, 0.2006, 0.7649, 0.176, 0.6905, 0.1933, 0.6812, 0.2253, 0.6372, 0.136, 0.7874, 0.101, 0.7649, 0.176, 0.7649, 0.1063, 0.6597, 0.1308, 0.6905, 0.1933, 0.6372, 0.136, 0.7649, 0.1063, 0.7341, 0.0438, 0.7874, 0.101, 0.6848, 0.0003441, 0.7434, 0.01176, 0.7341, 0.0438, 0.6372, 0.03651, 0.6597, 0.06112, 0.6372, 0.136, 0.7341, 0.0438, 0.7434, 0.01176, 0.7874, 0.101, 0.693, 0.0358, 0.6848, 0.0003441, 0.7341, 0.0438, 0.6372, 0.03651, 0.6848, 0.0003441, 0.6597, 0.06112, 0.6848, 0.0003441, 0.693, 0.0358, 0.6597, 0.06112, 0.5925, 0.4624, 0.5339, 0.4738, 0.5421, 0.4384, 0.6597, 0.06112, 0.6597, 0.1308, 0.6372, 0.136, 0.5421, 0.4384, 0.5339, 0.4738, 0.4863, 0.4377, 0.5925, 0.4624, 0.5421, 0.4384, 0.5832, 0.4304, 0.5088, 0.4131, 0.5421, 0.4384, 0.4863, 0.4377, 0.6365, 0.3731, 0.5925, 0.4624, 0.5832, 0.4304, 0.5088, 0.4131, 0.4863, 0.4377, 0.4863, 0.3381, 0.6365, 0.3731, 0.5832, 0.4304, 0.614, 0.3679, 0.5088, 0.3434, 0.5088, 0.4131, 0.4863, 0.3381, 0.614, 0.3679, 0.614, 0.2982, 0.6365, 0.3731, 0.5889, 0.2374, 0.6365, 0.2736, 0.614, 0.2982, 0.5303, 0.2489, 0.5396, 0.2809, 0.4863, 0.3381, 0.614, 0.2982, 0.6365, 0.2736, 0.6365, 0.3731, 0.5807, 0.2729, 0.5889, 0.2374, 0.614, 0.2982, 0.5303, 0.2489, 0.5889, 0.2374, 0.5396, 0.2809, 0.5889, 0.2374, 0.5807, 0.2729, 0.5396, 0.2809, 0.5396, 0.2809, 0.5088, 0.3434, 0.4863, 0.3381, 0.9148, 0.3189, 0.873, 0.3189, 0.873, 0.2592, 0.9148, 0.2592, 0.9148, 0.2592, 0.873, 0.2592, 0.873, 0.1596, 0.9148, 0.1596, 0.9148, 0.1596, 0.873, 0.1596, 0.873, 0.06009, 0.9148, 0.06009, 0.9148, 0.06009, 0.873, 0.06009, 0.873, 0.0003442, 0.9148, 0.0003441, 0.9148, 0.6375, 0.873, 0.6375, 0.873, 0.5777, 0.9148, 0.5777, 0.9148, 0.5777, 0.873, 0.5777, 0.873, 0.4782, 0.9148, 0.4782, 0.9148, 0.4782, 0.873, 0.4782, 0.873, 0.3787, 0.9148, 0.3787, 0.9148, 0.3787, 0.873, 0.3787, 0.873, 0.3189, 0.9148, 0.3189, 0.2643, 0.3766, 0.3347, 0.3766, 0.3347, 0.4471, 0.2643, 0.4471, 0.2643, 0.4471, 0.3347, 0.4471, 0.3347, 0.5647, 0.2643, 0.5647, 0.2643, 0.5647, 0.3347, 0.5647, 0.3347, 0.6823, 0.2643, 0.6823, 0.2643, 0.6823, 0.3347, 0.6823, 0.3347, 0.7528, 0.2643, 0.7528, 0.2643, 0.0003442, 0.3347, 0.0003441, 0.3347, 0.07091, 0.2643, 0.07091, 0.2643, 0.07091, 0.3347, 0.07091, 0.3347, 0.1885, 0.2643, 0.1885, 0.2643, 0.1885, 0.3347, 0.1885, 0.3347, 0.306, 0.2643, 0.306, 0.2643, 0.306, 0.3347, 0.306, 0.3347, 0.3766, 0.2643, 0.3766, 0.5303, 0.01176, 0.5889, 0.0003441, 0.5807, 0.0358, 0.5807, 0.0358, 0.5889, 0.0003441, 0.6365, 0.03651, 0.5303, 0.01176, 0.5807, 0.0358, 0.5396, 0.0438, 0.614, 0.06112, 0.5807, 0.0358, 0.6365, 0.03651, 0.4863, 0.101, 0.5303, 0.01176, 0.5396, 0.0438, 0.614, 0.06112, 0.6365, 0.03651, 0.6365, 0.136, 0.4863, 0.101, 0.5396, 0.0438, 0.5088, 0.1063, 0.614, 0.1308, 0.614, 0.06112, 0.6365, 0.136, 0.5088, 0.1063, 0.5088, 0.176, 0.4863, 0.101, 0.5339, 0.2367, 0.4863, 0.2006, 0.5088, 0.176, 0.5925, 0.2253, 0.5832, 0.1933, 0.6365, 0.136, 0.5088, 0.176, 0.4863, 0.2006, 0.4863, 0.101, 0.5421, 0.2013, 0.5339, 0.2367, 0.5088, 0.176, 0.5925, 0.2253, 0.5339, 0.2367, 0.5832, 0.1933, 0.5339, 0.2367, 0.5421, 0.2013, 0.5832, 0.1933, 0.249, 0.3134, 0.2336, 0.3317, 0.2643, 0.3766, 0.5832, 0.1933, 0.614, 0.1308, 0.6365, 0.136, 0.2643, 0.3766, 0.2336, 0.3317, 0.212, 0.3384, 0.249, 0.3134, 0.2643, 0.3766, 0.2643, 0.306, 0.2, 0.3495, 0.2643, 0.3766, 0.212, 0.3384, 0.2311, 0.2779, 0.249, 0.3134, 0.2643, 0.306, 0.2, 0.3495, 0.212, 0.3384, 0.1856, 0.3103, 0.2311, 0.2779, 0.2643, 0.306, 0.2394, 0.2688, 0.1747, 0.3149, 0.2, 0.3495, 0.1856, 0.3103, 0.2394, 0.2688, 0.2003, 0.2474, 0.2311, 0.2779, 0.1871, 0.2645, 0.1945, 0.2632, 0.2003, 0.2474, 0.1841, 0.2717, 0.1679, 0.2728, 0.1856, 0.3103, 0.2003, 0.2474, 0.1945, 0.2632, 0.2311, 0.2779, 0.1809, 0.2565, 0.1871, 0.2645, 0.2003, 0.2474, 0.1841, 0.2717, 0.1871, 0.2645, 0.1679, 0.2728, 0.1871, 0.2645, 0.1809, 0.2565, 0.1679, 0.2728, 0.1679, 0.2728, 0.1747, 0.3149, 0.1856, 0.3103, 0.8723, 0.3189, 0.8305, 0.3189, 0.8305, 0.2592, 0.8723, 0.2592, 0.8723, 0.2592, 0.8305, 0.2592, 0.8305, 0.1596, 0.8723, 0.1596, 0.8723, 0.1596, 0.8305, 0.1596, 0.8305, 0.06009, 0.8723, 0.06009, 0.8723, 0.06009, 0.8305, 0.06009, 0.8305, 0.0003441, 0.8723, 0.0003443, 0.8723, 0.6375, 0.8305, 0.6375, 0.8305, 0.5777, 0.8723, 0.5777, 0.8723, 0.5777, 0.8305, 0.5777, 0.8305, 0.4782, 0.8723, 0.4782, 0.8723, 0.4782, 0.8305, 0.4782, 0.8305, 0.3787, 0.8723, 0.3787, 0.8723, 0.3787, 0.8305, 0.3787, 0.8305, 0.3189, 0.8723, 0.3189, 0.7456, 0.6975, 0.7874, 0.6975, 0.7874, 0.7393, 0.7456, 0.7393, 0.7456, 0.7393, 0.7874, 0.7393, 0.7874, 0.809, 0.7456, 0.809, 0.7456, 0.809, 0.7874, 0.809, 0.7874, 0.8787, 0.7456, 0.8787, 0.7456, 0.8787, 0.7874, 0.8787, 0.7874, 0.9205, 0.7456, 0.9205, 0.7456, 0.4745, 0.7874, 0.4745, 0.7874, 0.5163, 0.7456, 0.5163, 0.7456, 0.5163, 0.7874, 0.5163, 0.7874, 0.586, 0.7456, 0.586, 0.7456, 0.586, 0.7874, 0.586, 0.7874, 0.6557, 0.7456, 0.6557, 0.7456, 0.6557, 0.7874, 0.6557, 0.7874, 0.6975, 0.7456, 0.6975, 0.4416, 0.4624, 0.383, 0.4738, 0.3912, 0.4384, 0.3912, 0.4384, 0.383, 0.4738, 0.3354, 0.4377, 0.4416, 0.4624, 0.3912, 0.4384, 0.4323, 0.4304, 0.3579, 0.4131, 0.3912, 0.4384, 0.3354, 0.4377, 0.4856, 0.3731, 0.4416, 0.4624, 0.4323, 0.4304, 0.3579, 0.4131, 0.3354, 0.4377, 0.3354, 0.3381, 0.4856, 0.3731, 0.4323, 0.4304, 0.4631, 0.3679, 0.3579, 0.3434, 0.3579, 0.4131, 0.3354, 0.3381, 0.4631, 0.3679, 0.4631, 0.2982, 0.4856, 0.3731, 0.4381, 0.2374, 0.4856, 0.2736, 0.4631, 0.2982, 0.3794, 0.2489, 0.3887, 0.2809, 0.3354, 0.3381, 0.4631, 0.2982, 0.4856, 0.2736, 0.4856, 0.3731, 0.4298, 0.2729, 0.4381, 0.2374, 0.4631, 0.2982, 0.3794, 0.2489, 0.4381, 0.2374, 0.3887, 0.2809, 0.4381, 0.2374, 0.4298, 0.2729, 0.3887, 0.2809, 0.4416, 0.6995, 0.383, 0.7109, 0.3912, 0.6755, 0.3887, 0.2809, 0.3579, 0.3434, 0.3354, 0.3381, 0.3912, 0.6755, 0.383, 0.7109, 0.3354, 0.6748, 0.4416, 0.6995, 0.3912, 0.6755, 0.4323, 0.6675, 0.3579, 0.6501, 0.3912, 0.6755, 0.3354, 0.6748, 0.4856, 0.6102, 0.4416, 0.6995, 0.4323, 0.6675, 0.3579, 0.6501, 0.3354, 0.6748, 0.3354, 0.5752, 0.4856, 0.6102, 0.4323, 0.6675, 0.4631, 0.605, 0.3579, 0.5805, 0.3579, 0.6501, 0.3354, 0.5752, 0.4631, 0.605, 0.4631, 0.5353, 0.4856, 0.6102, 0.4381, 0.4745, 0.4856, 0.5107, 0.4631, 0.5353, 0.3794, 0.4859, 0.3887, 0.518, 0.3354, 0.5752, 0.4631, 0.5353, 0.4856, 0.5107, 0.4856, 0.6102, 0.4298, 0.51, 0.4381, 0.4745, 0.4631, 0.5353, 0.3794, 0.4859, 0.4381, 0.4745, 0.3887, 0.518, 0.4381, 0.4745, 0.4298, 0.51, 0.3887, 0.518, 0.3887, 0.518, 0.3579, 0.5805, 0.3354, 0.5752, 0.9572, 0.3189, 0.9154, 0.3189, 0.9154, 0.2592, 0.9572, 0.2592, 0.9572, 0.2592, 0.9154, 0.2592, 0.9154, 0.1596, 0.9572, 0.1596, 0.9572, 0.1596, 0.9154, 0.1596, 0.9154, 0.06009, 0.9572, 0.06009, 0.9572, 0.06009, 0.9154, 0.06009, 0.9154, 0.0003441, 0.9572, 0.0003443, 0.9572, 0.6375, 0.9154, 0.6375, 0.9154, 0.5777, 0.9572, 0.5777, 0.9572, 0.5777, 0.9154, 0.5777, 0.9154, 0.4782, 0.9572, 0.4782, 0.9572, 0.4782, 0.9154, 0.4782, 0.9154, 0.3787, 0.9572, 0.3787, 0.9572, 0.3787, 0.9154, 0.3787, 0.9154, 0.3189, 0.9572, 0.3189, 0.679, 0.6975, 0.6372, 0.6975, 0.6372, 0.6557, 0.679, 0.6557, 0.679, 0.6557, 0.6372, 0.6557, 0.6372, 0.586, 0.679, 0.586, 0.679, 0.586, 0.6372, 0.586, 0.6372, 0.5163, 0.679, 0.5163, 0.679, 0.5163, 0.6372, 0.5163, 0.6372, 0.4745, 0.679, 0.4745, 0.679, 0.9205, 0.6372, 0.9205, 0.6372, 0.8787, 0.679, 0.8787, 0.679, 0.8787, 0.6372, 0.8787, 0.6372, 0.809, 0.679, 0.809, 0.679, 0.809, 0.6372, 0.809, 0.6372, 0.7393, 0.679, 0.7393, 0.679, 0.7393, 0.6372, 0.7393, 0.6372, 0.6975, 0.679, 0.6975, 0.5925, 0.6995, 0.5339, 0.7109, 0.5421, 0.6755, 0.5421, 0.6755, 0.5339, 0.7109, 0.4863, 0.6748, 0.5925, 0.6995, 0.5421, 0.6755, 0.5832, 0.6675, 0.5088, 0.6501, 0.5421, 0.6755, 0.4863, 0.6748, 0.6365, 0.6102, 0.5925, 0.6995, 0.5832, 0.6675, 0.5088, 0.6501, 0.4863, 0.6748, 0.4863, 0.5752, 0.6365, 0.6102, 0.5832, 0.6675, 0.614, 0.605, 0.5088, 0.5805, 0.5088, 0.6501, 0.4863, 0.5752, 0.614, 0.605, 0.614, 0.5353, 0.6365, 0.6102, 0.5889, 0.4745, 0.6365, 0.5107, 0.614, 0.5353, 0.5303, 0.4859, 0.5396, 0.518, 0.4863, 0.5752, 0.614, 0.5353, 0.6365, 0.5107, 0.6365, 0.6102, 0.5807, 0.51, 0.5889, 0.4745, 0.614, 0.5353, 0.5303, 0.4859, 0.5889, 0.4745, 0.5396, 0.518, 0.5889, 0.4745, 0.5807, 0.51, 0.5396, 0.518, 0.7434, 0.4624, 0.6848, 0.4738, 0.693, 0.4384, 0.5396, 0.518, 0.5088, 0.5805, 0.4863, 0.5752, 0.693, 0.4384, 0.6848, 0.4738, 0.6372, 0.4377, 0.7434, 0.4624, 0.693, 0.4384, 0.7341, 0.4304, 0.6597, 0.4131, 0.693, 0.4384, 0.6372, 0.4377, 0.7874, 0.3731, 0.7434, 0.4624, 0.7341, 0.4304, 0.6597, 0.4131, 0.6372, 0.4377, 0.6372, 0.3381, 0.7874, 0.3731, 0.7341, 0.4304, 0.7649, 0.3679, 0.6597, 0.3434, 0.6597, 0.4131, 0.6372, 0.3381, 0.7649, 0.3679, 0.7649, 0.2982, 0.7874, 0.3731, 0.7398, 0.2374, 0.7874, 0.2736, 0.7649, 0.2982, 0.6812, 0.2489, 0.6905, 0.2809, 0.6372, 0.3381, 0.7649, 0.2982, 0.7874, 0.2736, 0.7874, 0.3731, 0.7316, 0.2729, 0.7398, 0.2374, 0.7649, 0.2982, 0.6812, 0.2489, 0.7398, 0.2374, 0.6905, 0.2809, 0.7398, 0.2374, 0.7316, 0.2729, 0.6905, 0.2809, 0.6905, 0.2809, 0.6597, 0.3434, 0.6372, 0.3381, 0.5569, 0.2628, 0.5305, 0.2365, 0.5305, 0.1993, 0.6055, 0.1317, 0.5401, 0.1317, 0.5305, 0.08112, 0.6151, 0.08112, 0.6546, 0.2475, 0.6405, 0.2073, 0.7059, 0.2073, 0.6918, 0.2475, 0.5305, 0.1993, 0.5569, 0.1729, 0.5941, 0.1729, 0.8804, 0.1828, 0.815, 0.1828, 0.8054, 0.1323, 0.8899, 0.1323, 0.404, 0.2441, 0.3899, 0.204, 0.4553, 0.204, 0.4412, 0.2441, 0.7346, 0.5482, 0.7346, 0.6327, 0.6748, 0.6924, 0.7947, 0.1828, 0.7293, 0.1828, 0.7198, 0.1323, 0.8043, 0.1323, 0.2686, 0.1682, 0.2546, 0.128, 0.3199, 0.128, 0.3059, 0.1682, 0.5903, 0.4884, 0.6748, 0.4884, 0.7346, 0.5482, 0.3199, 0.128, 0.2546, 0.128, 0.245, 0.07748, 0.3295, 0.07748, 0.8291, 0.223, 0.815, 0.1828, 0.8804, 0.1828, 0.8663, 0.223, 0.5305, 0.5482, 0.5903, 0.4884, 0.7346, 0.5482, 0.7059, 0.2073, 0.6405, 0.2073, 0.631, 0.1568, 0.7155, 0.1568, 0.8622, 0.9948, 0.8482, 0.9547, 0.9136, 0.9547, 0.8995, 0.9948, 0.5305, 0.6327, 0.5305, 0.5482, 0.7346, 0.5482, 0.9102, 0.8235, 0.8448, 0.8235, 0.8352, 0.773, 0.9197, 0.773, 0.8589, 0.8636, 0.8448, 0.8235, 0.9102, 0.8235, 0.8961, 0.8636, 0.4553, 0.204, 0.3899, 0.204, 0.3804, 0.1534, 0.4649, 0.1534, 0.5903, 0.6924, 0.5305, 0.6327, 0.7346, 0.5482, 0.7434, 0.223, 0.7293, 0.1828, 0.7947, 0.1828, 0.7807, 0.223, 0.6748, 0.6924, 0.5903, 0.6924, 0.7346, 0.5482, 0.9136, 0.9547, 0.8482, 0.9547, 0.8386, 0.9041, 0.9231, 0.9041, 0.5542, 0.1718, 0.5401, 0.1317, 0.6055, 0.1317, 0.5914, 0.1718, 0.5941, 0.1729, 0.6204, 0.2365, 0.5569, 0.2628, 0.5941, 0.1729, 0.6204, 0.1993, 0.6204, 0.2365, 0.6204, 0.2365, 0.5941, 0.2628, 0.5569, 0.2628, 0.5569, 0.2628, 0.5305, 0.1993, 0.5941, 0.1729, 0.4631, 0.176, 0.4631, 0.1063, 0.4856, 0.101, 0.4381, 0.2367, 0.4298, 0.2013, 0.4631, 0.176, 0.4856, 0.2006, 0.4381, 0.2367, 0.4631, 0.176, 0.4298, 0.2013, 0.4381, 0.2367, 0.3887, 0.1933, 0.3887, 0.1933, 0.3794, 0.2253, 0.3354, 0.136, 0.4856, 0.2006, 0.4631, 0.176, 0.4856, 0.101, 0.4381, 0.2367, 0.3794, 0.2253, 0.3887, 0.1933, 0.3579, 0.1308, 0.3887, 0.1933, 0.3354, 0.136, 0.4631, 0.1063, 0.4323, 0.0438, 0.4856, 0.101, 0.3354, 0.136, 0.3579, 0.06112, 0.3579, 0.1308, 0.4323, 0.0438, 0.4416, 0.01176, 0.4856, 0.101, 0.3354, 0.136, 0.3354, 0.03651, 0.3579, 0.06112, 0.4323, 0.0438, 0.3912, 0.0358, 0.4416, 0.01176, 0.3354, 0.03651, 0.3912, 0.0358, 0.3579, 0.06112, 0.3912, 0.0358, 0.383, 0.0003441, 0.4416, 0.01176, 0.0003441, 0.4804, 0.007209, 0.4382, 0.01811, 0.4428, 0.3354, 0.03651, 0.383, 0.0003441, 0.3912, 0.0358, 0.01959, 0.4887, 0.01337, 0.4967, 0.0003441, 0.4804, 0.01652, 0.4814, 0.01959, 0.4887, 0.0003441, 0.4804, 0.01337, 0.4967, 0.01959, 0.4887, 0.03272, 0.5058, 0.03272, 0.5058, 0.02699, 0.49, 0.06353, 0.4753, 0.01652, 0.4814, 0.0003441, 0.4804, 0.01811, 0.4428, 0.01959, 0.4887, 0.02699, 0.49, 0.03272, 0.5058, 0.07187, 0.4844, 0.03272, 0.5058, 0.06353, 0.4753, 0.007209, 0.4382, 0.03251, 0.4037, 0.01811, 0.4428, 0.06353, 0.4753, 0.09673, 0.4471, 0.07187, 0.4844, 0.03251, 0.4037, 0.04444, 0.4147, 0.01811, 0.4428, 0.06353, 0.4753, 0.08148, 0.4397, 0.09673, 0.4471, 0.03251, 0.4037, 0.09673, 0.3766, 0.04444, 0.4147, 0.08148, 0.4397, 0.09673, 0.3766, 0.09673, 0.4471, 0.09673, 0.3766, 0.06606, 0.4215, 0.04444, 0.4147, 0.08148, 0.4397, 0.06606, 0.4215, 0.09673, 0.3766, 0.1672, 0.4471, 0.09673, 0.4471, 0.09673, 0.3766, 0.1672, 0.3766, 0.1672, 0.5647, 0.09673, 0.5647, 0.09673, 0.4471, 0.1672, 0.4471, 0.1672, 0.6823, 0.09673, 0.6823, 0.09673, 0.5647, 0.1672, 0.5647, 0.1672, 0.7528, 0.09673, 0.7528, 0.09673, 0.6823, 0.1672, 0.6823, 0.1672, 0.07091, 0.09673, 0.07091, 0.09673, 0.0003441, 0.1672, 0.0003441, 0.1672, 0.1885, 0.09673, 0.1885, 0.09673, 0.07091, 0.1672, 0.07091, 0.1672, 0.306, 0.09673, 0.306, 0.09673, 0.1885, 0.1672, 0.1885, 0.1672, 0.3766, 0.09673, 0.3766, 0.09673, 0.306, 0.1672, 0.306, 0.9579, 0.5777, 0.9997, 0.5777, 0.9997, 0.6375, 0.9579, 0.6375, 0.9579, 0.4782, 0.9997, 0.4782, 0.9997, 0.5777, 0.9579, 0.5777, 0.9579, 0.3787, 0.9997, 0.3787, 0.9997, 0.4782, 0.9579, 0.4782, 0.9579, 0.3189, 0.9997, 0.3189, 0.9997, 0.3787, 0.9579, 0.3787, 0.9579, 0.2592, 0.9997, 0.2592, 0.9997, 0.3189, 0.9579, 0.3189, 0.9579, 0.1596, 0.9997, 0.1596, 0.9997, 0.2592, 0.9579, 0.2592, 0.9579, 0.06009, 0.9997, 0.06009, 0.9997, 0.1596, 0.9579, 0.1596, 0.9579, 0.0003442, 0.9997, 0.0003441, 0.9997, 0.06009, 0.9579, 0.06009, 0.9579, 0.0003442, 0.9997, 0.0003441, 0.9997, 0.06009, 0.9579, 0.06009, 0.9579, 0.06009, 0.9997, 0.06009, 0.9997, 0.1596, 0.9579, 0.1596, 0.9579, 0.1596, 0.9997, 0.1596, 0.9997, 0.2592, 0.9579, 0.2592, 0.9579, 0.2592, 0.9997, 0.2592, 0.9997, 0.3189, 0.9579, 0.3189, 0.9579, 0.3189, 0.9997, 0.3189, 0.9997, 0.3787, 0.9579, 0.3787, 0.9579, 0.3787, 0.9997, 0.3787, 0.9997, 0.4782, 0.9579, 0.4782, 0.9579, 0.4782, 0.9997, 0.4782, 0.9997, 0.5777, 0.9579, 0.5777, 0.9579, 0.5777, 0.9997, 0.5777, 0.9997, 0.6375, 0.9579, 0.6375, 0.1672, 0.3766, 0.09673, 0.3766, 0.09673, 0.306, 0.1672, 0.306, 0.1672, 0.306, 0.09673, 0.306, 0.09673, 0.1885, 0.1672, 0.1885, 0.1672, 0.1885, 0.09673, 0.1885, 0.09673, 0.07091, 0.1672, 0.07091, 0.1672, 0.07091, 0.09673, 0.07091, 0.09673, 0.0003441, 0.1672, 0.0003441, 0.1672, 0.7528, 0.09673, 0.7528, 0.09673, 0.6823, 0.1672, 0.6823, 0.1672, 0.6823, 0.09673, 0.6823, 0.09673, 0.5647, 0.1672, 0.5647, 0.1672, 0.5647, 0.09673, 0.5647, 0.09673, 0.4471, 0.1672, 0.4471, 0.1672, 0.4471, 0.09673, 0.4471, 0.09673, 0.3766, 0.1672, 0.3766, 0.08148, 0.4397, 0.06606, 0.4215, 0.09673, 0.3766, 0.09673, 0.3766, 0.06606, 0.4215, 0.04444, 0.4147, 0.08148, 0.4397, 0.09673, 0.3766, 0.09673, 0.4471, 0.03251, 0.4037, 0.09673, 0.3766, 0.04444, 0.4147, 0.06353, 0.4753, 0.08148, 0.4397, 0.09673, 0.4471, 0.03251, 0.4037, 0.04444, 0.4147, 0.01811, 0.4428, 0.06353, 0.4753, 0.09673, 0.4471, 0.07187, 0.4844, 0.007209, 0.4382, 0.03251, 0.4037, 0.01811, 0.4428, 0.07187, 0.4844, 0.03272, 0.5058, 0.06353, 0.4753, 0.01959, 0.4887, 0.02699, 0.49, 0.03272, 0.5058, 0.01652, 0.4814, 0.0003441, 0.4804, 0.01811, 0.4428, 0.03272, 0.5058, 0.02699, 0.49, 0.06353, 0.4753, 0.01337, 0.4967, 0.01959, 0.4887, 0.03272, 0.5058, 0.01652, 0.4814, 0.01959, 0.4887, 0.0003441, 0.4804, 0.01959, 0.4887, 0.01337, 0.4967, 0.0003441, 0.4804, 0.3354, 0.03651, 0.383, 0.0003441, 0.3912, 0.0358, 0.0003441, 0.4804, 0.007209, 0.4382, 0.01811, 0.4428, 0.3912, 0.0358, 0.383, 0.0003441, 0.4416, 0.01176, 0.3354, 0.03651, 0.3912, 0.0358, 0.3579, 0.06112, 0.4323, 0.0438, 0.3912, 0.0358, 0.4416, 0.01176, 0.3354, 0.136, 0.3354, 0.03651, 0.3579, 0.06112, 0.4323, 0.0438, 0.4416, 0.01176, 0.4856, 0.101, 0.3354, 0.136, 0.3579, 0.06112, 0.3579, 0.1308, 0.4631, 0.1063, 0.4323, 0.0438, 0.4856, 0.101, 0.3579, 0.1308, 0.3887, 0.1933, 0.3354, 0.136, 0.4381, 0.2367, 0.3794, 0.2253, 0.3887, 0.1933, 0.4856, 0.2006, 0.4631, 0.176, 0.4856, 0.101, 0.3887, 0.1933, 0.3794, 0.2253, 0.3354, 0.136, 0.4298, 0.2013, 0.4381, 0.2367, 0.3887, 0.1933, 0.4856, 0.2006, 0.4381, 0.2367, 0.4631, 0.176, 0.4381, 0.2367, 0.4298, 0.2013, 0.4631, 0.176, 0.4631, 0.176, 0.4631, 0.1063, 0.4856, 0.101, 0.4631, 0.176, 0.4631, 0.1063, 0.4856, 0.101, 0.4381, 0.2367, 0.4298, 0.2013, 0.4631, 0.176, 0.4856, 0.2006, 0.4381, 0.2367, 0.4631, 0.176, 0.4298, 0.2013, 0.4381, 0.2367, 0.3887, 0.1933, 0.3887, 0.1933, 0.3794, 0.2253, 0.3354, 0.136, 0.4856, 0.2006, 0.4631, 0.176, 0.4856, 0.101, 0.4381, 0.2367, 0.3794, 0.2253, 0.3887, 0.1933, 0.3579, 0.1308, 0.3887, 0.1933, 0.3354, 0.136, 0.4631, 0.1063, 0.4323, 0.0438, 0.4856, 0.101, 0.3354, 0.136, 0.3579, 0.06112, 0.3579, 0.1308, 0.4323, 0.0438, 0.4416, 0.01176, 0.4856, 0.101, 0.3354, 0.136, 0.3354, 0.03651, 0.3579, 0.06112, 0.4323, 0.0438, 0.3912, 0.0358, 0.4416, 0.01176, 0.3354, 0.03651, 0.3912, 0.0358, 0.3579, 0.06112, 0.3912, 0.0358, 0.383, 0.0003441, 0.4416, 0.01176, 0.0003441, 0.4804, 0.007209, 0.4382, 0.01811, 0.4428, 0.3354, 0.03651, 0.383, 0.0003441, 0.3912, 0.0358, 0.01959, 0.4887, 0.01337, 0.4967, 0.0003441, 0.4804, 0.01652, 0.4814, 0.01959, 0.4887, 0.0003441, 0.4804, 0.01337, 0.4967, 0.01959, 0.4887, 0.03272, 0.5058, 0.03272, 0.5058, 0.02699, 0.49, 0.06353, 0.4753, 0.01652, 0.4814, 0.0003441, 0.4804, 0.01811, 0.4428, 0.01959, 0.4887, 0.02699, 0.49, 0.03272, 0.5058, 0.07187, 0.4844, 0.03272, 0.5058, 0.06353, 0.4753, 0.007209, 0.4382, 0.03251, 0.4037, 0.01811, 0.4428, 0.06353, 0.4753, 0.09673, 0.4471, 0.07187, 0.4844, 0.03251, 0.4037, 0.04444, 0.4147, 0.01811, 0.4428, 0.06353, 0.4753, 0.08148, 0.4397, 0.09673, 0.4471, 0.03251, 0.4037, 0.09673, 0.3766, 0.04444, 0.4147, 0.08148, 0.4397, 0.09673, 0.3766, 0.09673, 0.4471, 0.09673, 0.3766, 0.06606, 0.4215, 0.04444, 0.4147, 0.08148, 0.4397, 0.06606, 0.4215, 0.09673, 0.3766, 0.1672, 0.4471, 0.09673, 0.4471, 0.09673, 0.3766, 0.1672, 0.3766, 0.1672, 0.5647, 0.09673, 0.5647, 0.09673, 0.4471, 0.1672, 0.4471, 0.1672, 0.6823, 0.09673, 0.6823, 0.09673, 0.5647, 0.1672, 0.5647, 0.1672, 0.7528, 0.09673, 0.7528, 0.09673, 0.6823, 0.1672, 0.6823, 0.1672, 0.07091, 0.09673, 0.07091, 0.09673, 0.0003441, 0.1672, 0.0003441, 0.1672, 0.1885, 0.09673, 0.1885, 0.09673, 0.07091, 0.1672, 0.07091, 0.1672, 0.306, 0.09673, 0.306, 0.09673, 0.1885, 0.1672, 0.1885, 0.1672, 0.3766, 0.09673, 0.3766, 0.09673, 0.306, 0.1672, 0.306, 0.9579, 0.5777, 0.9997, 0.5777, 0.9997, 0.6375, 0.9579, 0.6375, 0.9579, 0.4782, 0.9997, 0.4782, 0.9997, 0.5777, 0.9579, 0.5777, 0.9579, 0.3787, 0.9997, 0.3787, 0.9997, 0.4782, 0.9579, 0.4782, 0.9579, 0.3189, 0.9997, 0.3189, 0.9997, 0.3787, 0.9579, 0.3787, 0.9579, 0.2592, 0.9997, 0.2592, 0.9997, 0.3189, 0.9579, 0.3189, 0.9579, 0.1596, 0.9997, 0.1596, 0.9997, 0.2592, 0.9579, 0.2592, 0.9579, 0.06009, 0.9997, 0.06009, 0.9997, 0.1596, 0.9579, 0.1596, 0.9579, 0.0003442, 0.9997, 0.0003441, 0.9997, 0.06009, 0.9579, 0.06009, 0.9579, 0.0003442, 0.9997, 0.0003441, 0.9997, 0.06009, 0.9579, 0.06009, 0.9579, 0.06009, 0.9997, 0.06009, 0.9997, 0.1596, 0.9579, 0.1596, 0.9579, 0.1596, 0.9997, 0.1596, 0.9997, 0.2592, 0.9579, 0.2592, 0.9579, 0.2592, 0.9997, 0.2592, 0.9997, 0.3189, 0.9579, 0.3189, 0.9579, 0.3189, 0.9997, 0.3189, 0.9997, 0.3787, 0.9579, 0.3787, 0.9579, 0.3787, 0.9997, 0.3787, 0.9997, 0.4782, 0.9579, 0.4782, 0.9579, 0.4782, 0.9997, 0.4782, 0.9997, 0.5777, 0.9579, 0.5777, 0.9579, 0.5777, 0.9997, 0.5777, 0.9997, 0.6375, 0.9579, 0.6375, 0.1672, 0.3766, 0.09673, 0.3766, 0.09673, 0.306, 0.1672, 0.306, 0.1672, 0.306, 0.09673, 0.306, 0.09673, 0.1885, 0.1672, 0.1885, 0.1672, 0.1885, 0.09673, 0.1885, 0.09673, 0.07091, 0.1672, 0.07091, 0.1672, 0.07091, 0.09673, 0.07091, 0.09673, 0.0003441, 0.1672, 0.0003441, 0.1672, 0.7528, 0.09673, 0.7528, 0.09673, 0.6823, 0.1672, 0.6823, 0.1672, 0.6823, 0.09673, 0.6823, 0.09673, 0.5647, 0.1672, 0.5647, 0.1672, 0.5647, 0.09673, 0.5647, 0.09673, 0.4471, 0.1672, 0.4471, 0.1672, 0.4471, 0.09673, 0.4471, 0.09673, 0.3766, 0.1672, 0.3766, 0.08148, 0.4397, 0.06606, 0.4215, 0.09673, 0.3766, 0.09673, 0.3766, 0.06606, 0.4215, 0.04444, 0.4147, 0.08148, 0.4397, 0.09673, 0.3766, 0.09673, 0.4471, 0.03251, 0.4037, 0.09673, 0.3766, 0.04444, 0.4147, 0.06353, 0.4753, 0.08148, 0.4397, 0.09673, 0.4471, 0.03251, 0.4037, 0.04444, 0.4147, 0.01811, 0.4428, 0.06353, 0.4753, 0.09673, 0.4471, 0.07187, 0.4844, 0.007209, 0.4382, 0.03251, 0.4037, 0.01811, 0.4428, 0.07187, 0.4844, 0.03272, 0.5058, 0.06353, 0.4753, 0.01959, 0.4887, 0.02699, 0.49, 0.03272, 0.5058, 0.01652, 0.4814, 0.0003441, 0.4804, 0.01811, 0.4428, 0.03272, 0.5058, 0.02699, 0.49, 0.06353, 0.4753, 0.01337, 0.4967, 0.01959, 0.4887, 0.03272, 0.5058, 0.01652, 0.4814, 0.01959, 0.4887, 0.0003441, 0.4804, 0.01959, 0.4887, 0.01337, 0.4967, 0.0003441, 0.4804, 0.3354, 0.03651, 0.383, 0.0003441, 0.3912, 0.0358, 0.0003441, 0.4804, 0.007209, 0.4382, 0.01811, 0.4428, 0.3912, 0.0358, 0.383, 0.0003441, 0.4416, 0.01176, 0.3354, 0.03651, 0.3912, 0.0358, 0.3579, 0.06112, 0.4323, 0.0438, 0.3912, 0.0358, 0.4416, 0.01176, 0.3354, 0.136, 0.3354, 0.03651, 0.3579, 0.06112, 0.4323, 0.0438, 0.4416, 0.01176, 0.4856, 0.101, 0.3354, 0.136, 0.3579, 0.06112, 0.3579, 0.1308, 0.4631, 0.1063, 0.4323, 0.0438, 0.4856, 0.101, 0.3579, 0.1308, 0.3887, 0.1933, 0.3354, 0.136, 0.4381, 0.2367, 0.3794, 0.2253, 0.3887, 0.1933, 0.4856, 0.2006, 0.4631, 0.176, 0.4856, 0.101, 0.3887, 0.1933, 0.3794, 0.2253, 0.3354, 0.136, 0.4298, 0.2013, 0.4381, 0.2367, 0.3887, 0.1933, 0.4856, 0.2006, 0.4381, 0.2367, 0.4631, 0.176, 0.4381, 0.2367, 0.4298, 0.2013, 0.4631, 0.176, 0.4631, 0.176, 0.4631, 0.1063, 0.4856, 0.101, 0.4631, 0.176, 0.4631, 0.1063, 0.4856, 0.101, 0.4381, 0.2367, 0.4298, 0.2013, 0.4631, 0.176, 0.4856, 0.2006, 0.4381, 0.2367, 0.4631, 0.176, 0.4298, 0.2013, 0.4381, 0.2367, 0.3887, 0.1933, 0.3887, 0.1933, 0.3794, 0.2253, 0.3354, 0.136, 0.4856, 0.2006, 0.4631, 0.176, 0.4856, 0.101, 0.4381, 0.2367, 0.3794, 0.2253, 0.3887, 0.1933, 0.3579, 0.1308, 0.3887, 0.1933, 0.3354, 0.136, 0.4631, 0.1063, 0.4323, 0.0438, 0.4856, 0.101, 0.3354, 0.136, 0.3579, 0.06112, 0.3579, 0.1308, 0.4323, 0.0438, 0.4416, 0.01176, 0.4856, 0.101, 0.3354, 0.136, 0.3354, 0.03651, 0.3579, 0.06112, 0.4323, 0.0438, 0.3912, 0.0358, 0.4416, 0.01176, 0.3354, 0.03651, 0.3912, 0.0358, 0.3579, 0.06112, 0.3912, 0.0358, 0.383, 0.0003441, 0.4416, 0.01176, 0.0003441, 0.4804, 0.007209, 0.4382, 0.01811, 0.4428, 0.3354, 0.03651, 0.383, 0.0003441, 0.3912, 0.0358, 0.01959, 0.4887, 0.01337, 0.4967, 0.0003441, 0.4804, 0.01652, 0.4814, 0.01959, 0.4887, 0.0003441, 0.4804, 0.01337, 0.4967, 0.01959, 0.4887, 0.03272, 0.5058, 0.03272, 0.5058, 0.02699, 0.49, 0.06353, 0.4753, 0.01652, 0.4814, 0.0003441, 0.4804, 0.01811, 0.4428, 0.01959, 0.4887, 0.02699, 0.49, 0.03272, 0.5058, 0.07187, 0.4844, 0.03272, 0.5058, 0.06353, 0.4753, 0.007209, 0.4382, 0.03251, 0.4037, 0.01811, 0.4428, 0.06353, 0.4753, 0.09673, 0.4471, 0.07187, 0.4844, 0.03251, 0.4037, 0.04444, 0.4147, 0.01811, 0.4428, 0.06353, 0.4753, 0.08148, 0.4397, 0.09673, 0.4471, 0.03251, 0.4037, 0.09673, 0.3766, 0.04444, 0.4147, 0.08148, 0.4397, 0.09673, 0.3766, 0.09673, 0.4471, 0.09673, 0.3766, 0.06606, 0.4215, 0.04444, 0.4147, 0.08148, 0.4397, 0.06606, 0.4215, 0.09673, 0.3766, 0.1672, 0.4471, 0.09673, 0.4471, 0.09673, 0.3766, 0.1672, 0.3766, 0.1672, 0.5647, 0.09673, 0.5647, 0.09673, 0.4471, 0.1672, 0.4471, 0.1672, 0.6823, 0.09673, 0.6823, 0.09673, 0.5647, 0.1672, 0.5647, 0.1672, 0.7528, 0.09673, 0.7528, 0.09673, 0.6823, 0.1672, 0.6823, 0.1672, 0.07091, 0.09673, 0.07091, 0.09673, 0.0003441, 0.1672, 0.0003441, 0.1672, 0.1885, 0.09673, 0.1885, 0.09673, 0.07091, 0.1672, 0.07091, 0.1672, 0.306, 0.09673, 0.306, 0.09673, 0.1885, 0.1672, 0.1885, 0.1672, 0.3766, 0.09673, 0.3766, 0.09673, 0.306, 0.1672, 0.306, 0.9579, 0.5777, 0.9997, 0.5777, 0.9997, 0.6375, 0.9579, 0.6375, 0.9579, 0.4782, 0.9997, 0.4782, 0.9997, 0.5777, 0.9579, 0.5777, 0.9579, 0.3787, 0.9997, 0.3787, 0.9997, 0.4782, 0.9579, 0.4782, 0.9579, 0.3189, 0.9997, 0.3189, 0.9997, 0.3787, 0.9579, 0.3787, 0.9579, 0.2592, 0.9997, 0.2592, 0.9997, 0.3189, 0.9579, 0.3189, 0.9579, 0.1596, 0.9997, 0.1596, 0.9997, 0.2592, 0.9579, 0.2592, 0.9579, 0.06009, 0.9997, 0.06009, 0.9997, 0.1596, 0.9579, 0.1596, 0.9579, 0.0003442, 0.9997, 0.0003441, 0.9997, 0.06009, 0.9579, 0.06009, 0.4631, 0.176, 0.4631, 0.1063, 0.4856, 0.101, 0.4381, 0.2367, 0.4298, 0.2013, 0.4631, 0.176, 0.4856, 0.2006, 0.4381, 0.2367, 0.4631, 0.176, 0.4298, 0.2013, 0.4381, 0.2367, 0.3887, 0.1933, 0.3887, 0.1933, 0.3794, 0.2253, 0.3354, 0.136, 0.4856, 0.2006, 0.4631, 0.176, 0.4856, 0.101, 0.4381, 0.2367, 0.3794, 0.2253, 0.3887, 0.1933, 0.3579, 0.1308, 0.3887, 0.1933, 0.3354, 0.136, 0.4631, 0.1063, 0.4323, 0.0438, 0.4856, 0.101, 0.3354, 0.136, 0.3579, 0.06112, 0.3579, 0.1308, 0.4323, 0.0438, 0.4416, 0.01176, 0.4856, 0.101, 0.3354, 0.136, 0.3354, 0.03651, 0.3579, 0.06112, 0.4323, 0.0438, 0.3912, 0.0358, 0.4416, 0.01176, 0.3354, 0.03651, 0.3912, 0.0358, 0.3579, 0.06112, 0.3912, 0.0358, 0.383, 0.0003441, 0.4416, 0.01176, 0.0003441, 0.4804, 0.007209, 0.4382, 0.01811, 0.4428, 0.3354, 0.03651, 0.383, 0.0003441, 0.3912, 0.0358, 0.01959, 0.4887, 0.01337, 0.4967, 0.0003441, 0.4804, 0.01652, 0.4814, 0.01959, 0.4887, 0.0003441, 0.4804, 0.01337, 0.4967, 0.01959, 0.4887, 0.03272, 0.5058, 0.03272, 0.5058, 0.02699, 0.49, 0.06353, 0.4753, 0.01652, 0.4814, 0.0003441, 0.4804, 0.01811, 0.4428, 0.01959, 0.4887, 0.02699, 0.49, 0.03272, 0.5058, 0.07187, 0.4844, 0.03272, 0.5058, 0.06353, 0.4753, 0.007209, 0.4382, 0.03251, 0.4037, 0.01811, 0.4428, 0.06353, 0.4753, 0.09673, 0.4471, 0.07187, 0.4844, 0.03251, 0.4037, 0.04444, 0.4147, 0.01811, 0.4428, 0.06353, 0.4753, 0.08148, 0.4397, 0.09673, 0.4471, 0.03251, 0.4037, 0.09673, 0.3766, 0.04444, 0.4147, 0.08148, 0.4397, 0.09673, 0.3766, 0.09673, 0.4471, 0.09673, 0.3766, 0.06606, 0.4215, 0.04444, 0.4147, 0.08148, 0.4397, 0.06606, 0.4215, 0.09673, 0.3766, 0.1672, 0.4471, 0.09673, 0.4471, 0.09673, 0.3766, 0.1672, 0.3766, 0.1672, 0.5647, 0.09673, 0.5647, 0.09673, 0.4471, 0.1672, 0.4471, 0.1672, 0.6823, 0.09673, 0.6823, 0.09673, 0.5647, 0.1672, 0.5647, 0.1672, 0.7528, 0.09673, 0.7528, 0.09673, 0.6823, 0.1672, 0.6823, 0.1672, 0.07091, 0.09673, 0.07091, 0.09673, 0.0003441, 0.1672, 0.0003441, 0.1672, 0.1885, 0.09673, 0.1885, 0.09673, 0.07091, 0.1672, 0.07091, 0.1672, 0.306, 0.09673, 0.306, 0.09673, 0.1885, 0.1672, 0.1885, 0.1672, 0.3766, 0.09673, 0.3766, 0.09673, 0.306, 0.1672, 0.306, 0.9579, 0.5777, 0.9997, 0.5777, 0.9997, 0.6375, 0.9579, 0.6375, 0.9579, 0.4782, 0.9997, 0.4782, 0.9997, 0.5777, 0.9579, 0.5777, 0.9579, 0.3787, 0.9997, 0.3787, 0.9997, 0.4782, 0.9579, 0.4782, 0.9579, 0.3189, 0.9997, 0.3189, 0.9997, 0.3787, 0.9579, 0.3787, 0.9579, 0.2592, 0.9997, 0.2592, 0.9997, 0.3189, 0.9579, 0.3189, 0.9579, 0.1596, 0.9997, 0.1596, 0.9997, 0.2592, 0.9579, 0.2592, 0.9579, 0.06009, 0.9997, 0.06009, 0.9997, 0.1596, 0.9579, 0.1596, 0.9579, 0.0003442, 0.9997, 0.0003441, 0.9997, 0.06009, 0.9579, 0.06009, 0.4631, 0.176, 0.4631, 0.1063, 0.4856, 0.101, 0.4381, 0.2367, 0.4298, 0.2013, 0.4631, 0.176, 0.4856, 0.2006, 0.4381, 0.2367, 0.4631, 0.176, 0.4298, 0.2013, 0.4381, 0.2367, 0.3887, 0.1933, 0.3887, 0.1933, 0.3794, 0.2253, 0.3354, 0.136, 0.4856, 0.2006, 0.4631, 0.176, 0.4856, 0.101, 0.4381, 0.2367, 0.3794, 0.2253, 0.3887, 0.1933, 0.3579, 0.1308, 0.3887, 0.1933, 0.3354, 0.136, 0.4631, 0.1063, 0.4323, 0.0438, 0.4856, 0.101, 0.3354, 0.136, 0.3579, 0.06112, 0.3579, 0.1308, 0.4323, 0.0438, 0.4416, 0.01176, 0.4856, 0.101, 0.3354, 0.136, 0.3354, 0.03651, 0.3579, 0.06112, 0.4323, 0.0438, 0.3912, 0.0358, 0.4416, 0.01176, 0.3354, 0.03651, 0.3912, 0.0358, 0.3579, 0.06112, 0.3912, 0.0358, 0.383, 0.0003441, 0.4416, 0.01176, 0.0003441, 0.4804, 0.007209, 0.4382, 0.01811, 0.4428, 0.3354, 0.03651, 0.383, 0.0003441, 0.3912, 0.0358, 0.01959, 0.4887, 0.01337, 0.4967, 0.0003441, 0.4804, 0.01652, 0.4814, 0.01959, 0.4887, 0.0003441, 0.4804, 0.01337, 0.4967, 0.01959, 0.4887, 0.03272, 0.5058, 0.03272, 0.5058, 0.02699, 0.49, 0.06353, 0.4753, 0.01652, 0.4814, 0.0003441, 0.4804, 0.01811, 0.4428, 0.01959, 0.4887, 0.02699, 0.49, 0.03272, 0.5058, 0.07187, 0.4844, 0.03272, 0.5058, 0.06353, 0.4753, 0.007209, 0.4382, 0.03251, 0.4037, 0.01811, 0.4428, 0.06353, 0.4753, 0.09673, 0.4471, 0.07187, 0.4844, 0.03251, 0.4037, 0.04444, 0.4147, 0.01811, 0.4428, 0.06353, 0.4753, 0.08148, 0.4397, 0.09673, 0.4471, 0.03251, 0.4037, 0.09673, 0.3766, 0.04444, 0.4147, 0.08148, 0.4397, 0.09673, 0.3766, 0.09673, 0.4471, 0.09673, 0.3766, 0.06606, 0.4215, 0.04444, 0.4147, 0.08148, 0.4397, 0.06606, 0.4215, 0.09673, 0.3766, 0.1672, 0.4471, 0.09673, 0.4471, 0.09673, 0.3766, 0.1672, 0.3766, 0.1672, 0.5647, 0.09673, 0.5647, 0.09673, 0.4471, 0.1672, 0.4471, 0.1672, 0.6823, 0.09673, 0.6823, 0.09673, 0.5647, 0.1672, 0.5647, 0.1672, 0.7528, 0.09673, 0.7528, 0.09673, 0.6823, 0.1672, 0.6823, 0.1672, 0.07091, 0.09673, 0.07091, 0.09673, 0.0003441, 0.1672, 0.0003441, 0.1672, 0.1885, 0.09673, 0.1885, 0.09673, 0.07091, 0.1672, 0.07091, 0.1672, 0.306, 0.09673, 0.306, 0.09673, 0.1885, 0.1672, 0.1885, 0.1672, 0.3766, 0.09673, 0.3766, 0.09673, 0.306, 0.1672, 0.306, 0.9579, 0.5777, 0.9997, 0.5777, 0.9997, 0.6375, 0.9579, 0.6375, 0.9579, 0.4782, 0.9997, 0.4782, 0.9997, 0.5777, 0.9579, 0.5777, 0.9579, 0.3787, 0.9997, 0.3787, 0.9997, 0.4782, 0.9579, 0.4782, 0.9579, 0.3189, 0.9997, 0.3189, 0.9997, 0.3787, 0.9579, 0.3787, 0.9579, 0.2592, 0.9997, 0.2592, 0.9997, 0.3189, 0.9579, 0.3189, 0.9579, 0.1596, 0.9997, 0.1596, 0.9997, 0.2592, 0.9579, 0.2592, 0.9579, 0.06009, 0.9997, 0.06009, 0.9997, 0.1596, 0.9579, 0.1596, 0.9579, 0.0003442, 0.9997, 0.0003441, 0.9997, 0.06009, 0.9579, 0.06009, 0.4631, 0.176, 0.4631, 0.1063, 0.4856, 0.101, 0.4381, 0.2367, 0.4298, 0.2013, 0.4631, 0.176, 0.4856, 0.2006, 0.4381, 0.2367, 0.4631, 0.176, 0.4298, 0.2013, 0.4381, 0.2367, 0.3887, 0.1933, 0.3887, 0.1933, 0.3794, 0.2253, 0.3354, 0.136, 0.4856, 0.2006, 0.4631, 0.176, 0.4856, 0.101, 0.4381, 0.2367, 0.3794, 0.2253, 0.3887, 0.1933, 0.3579, 0.1308, 0.3887, 0.1933, 0.3354, 0.136, 0.4631, 0.1063, 0.4323, 0.0438, 0.4856, 0.101, 0.3354, 0.136, 0.3579, 0.06112, 0.3579, 0.1308, 0.4323, 0.0438, 0.4416, 0.01176, 0.4856, 0.101, 0.3354, 0.136, 0.3354, 0.03651, 0.3579, 0.06112, 0.4323, 0.0438, 0.3912, 0.0358, 0.4416, 0.01176, 0.3354, 0.03651, 0.3912, 0.0358, 0.3579, 0.06112, 0.3912, 0.0358, 0.383, 0.0003441, 0.4416, 0.01176, 0.0003441, 0.4804, 0.007209, 0.4382, 0.01811, 0.4428, 0.3354, 0.03651, 0.383, 0.0003441, 0.3912, 0.0358, 0.01959, 0.4887, 0.01337, 0.4967, 0.0003441, 0.4804, 0.01652, 0.4814, 0.01959, 0.4887, 0.0003441, 0.4804, 0.01337, 0.4967, 0.01959, 0.4887, 0.03272, 0.5058, 0.03272, 0.5058, 0.02699, 0.49, 0.06353, 0.4753, 0.01652, 0.4814, 0.0003441, 0.4804, 0.01811, 0.4428, 0.01959, 0.4887, 0.02699, 0.49, 0.03272, 0.5058, 0.07187, 0.4844, 0.03272, 0.5058, 0.06353, 0.4753, 0.007209, 0.4382, 0.03251, 0.4037, 0.01811, 0.4428, 0.06353, 0.4753, 0.09673, 0.4471, 0.07187, 0.4844, 0.03251, 0.4037, 0.04444, 0.4147, 0.01811, 0.4428, 0.06353, 0.4753, 0.08148, 0.4397, 0.09673, 0.4471, 0.03251, 0.4037, 0.09673, 0.3766, 0.04444, 0.4147, 0.08148, 0.4397, 0.09673, 0.3766, 0.09673, 0.4471, 0.09673, 0.3766, 0.06606, 0.4215, 0.04444, 0.4147, 0.08148, 0.4397, 0.06606, 0.4215, 0.09673, 0.3766, 0.1672, 0.4471, 0.09673, 0.4471, 0.09673, 0.3766, 0.1672, 0.3766, 0.1672, 0.5647, 0.09673, 0.5647, 0.09673, 0.4471, 0.1672, 0.4471, 0.1672, 0.6823, 0.09673, 0.6823, 0.09673, 0.5647, 0.1672, 0.5647, 0.1672, 0.7528, 0.09673, 0.7528, 0.09673, 0.6823, 0.1672, 0.6823, 0.1672, 0.07091, 0.09673, 0.07091, 0.09673, 0.0003441, 0.1672, 0.0003441, 0.1672, 0.1885, 0.09673, 0.1885, 0.09673, 0.07091, 0.1672, 0.07091, 0.1672, 0.306, 0.09673, 0.306, 0.09673, 0.1885, 0.1672, 0.1885, 0.1672, 0.3766, 0.09673, 0.3766, 0.09673, 0.306, 0.1672, 0.306, 0.9579, 0.5777, 0.9997, 0.5777, 0.9997, 0.6375, 0.9579, 0.6375, 0.9579, 0.4782, 0.9997, 0.4782, 0.9997, 0.5777, 0.9579, 0.5777, 0.9579, 0.3787, 0.9997, 0.3787, 0.9997, 0.4782, 0.9579, 0.4782, 0.9579, 0.3189, 0.9997, 0.3189, 0.9997, 0.3787, 0.9579, 0.3787, 0.9579, 0.2592, 0.9997, 0.2592, 0.9997, 0.3189, 0.9579, 0.3189, 0.9579, 0.1596, 0.9997, 0.1596, 0.9997, 0.2592, 0.9579, 0.2592, 0.9579, 0.06009, 0.9997, 0.06009, 0.9997, 0.1596, 0.9579, 0.1596, 0.9579, 0.0003442, 0.9997, 0.0003441, 0.9997, 0.06009, 0.9579, 0.06009, 0.4631, 0.176, 0.4631, 0.1063, 0.4856, 0.101, 0.4381, 0.2367, 0.4298, 0.2013, 0.4631, 0.176, 0.4856, 0.2006, 0.4381, 0.2367, 0.4631, 0.176, 0.4298, 0.2013, 0.4381, 0.2367, 0.3887, 0.1933, 0.3887, 0.1933, 0.3794, 0.2253, 0.3354, 0.136, 0.4856, 0.2006, 0.4631, 0.176, 0.4856, 0.101, 0.4381, 0.2367, 0.3794, 0.2253, 0.3887, 0.1933, 0.3579, 0.1308, 0.3887, 0.1933, 0.3354, 0.136, 0.4631, 0.1063, 0.4323, 0.0438, 0.4856, 0.101, 0.3354, 0.136, 0.3579, 0.06112, 0.3579, 0.1308, 0.4323, 0.0438, 0.4416, 0.01176, 0.4856, 0.101, 0.3354, 0.136, 0.3354, 0.03651, 0.3579, 0.06112, 0.4323, 0.0438, 0.3912, 0.0358, 0.4416, 0.01176, 0.3354, 0.03651, 0.3912, 0.0358, 0.3579, 0.06112, 0.3912, 0.0358, 0.383, 0.0003441, 0.4416, 0.01176, 0.0003441, 0.4804, 0.007209, 0.4382, 0.01811, 0.4428, 0.3354, 0.03651, 0.383, 0.0003441, 0.3912, 0.0358, 0.01959, 0.4887, 0.01337, 0.4967, 0.0003441, 0.4804, 0.01652, 0.4814, 0.01959, 0.4887, 0.0003441, 0.4804, 0.01337, 0.4967, 0.01959, 0.4887, 0.03272, 0.5058, 0.03272, 0.5058, 0.02699, 0.49, 0.06353, 0.4753, 0.01652, 0.4814, 0.0003441, 0.4804, 0.01811, 0.4428, 0.01959, 0.4887, 0.02699, 0.49, 0.03272, 0.5058, 0.07187, 0.4844, 0.03272, 0.5058, 0.06353, 0.4753, 0.007209, 0.4382, 0.03251, 0.4037, 0.01811, 0.4428, 0.06353, 0.4753, 0.09673, 0.4471, 0.07187, 0.4844, 0.03251, 0.4037, 0.04444, 0.4147, 0.01811, 0.4428, 0.06353, 0.4753, 0.08148, 0.4397, 0.09673, 0.4471, 0.03251, 0.4037, 0.09673, 0.3766, 0.04444, 0.4147, 0.08148, 0.4397, 0.09673, 0.3766, 0.09673, 0.4471, 0.09673, 0.3766, 0.06606, 0.4215, 0.04444, 0.4147, 0.08148, 0.4397, 0.06606, 0.4215, 0.09673, 0.3766, 0.1672, 0.4471, 0.09673, 0.4471, 0.09673, 0.3766, 0.1672, 0.3766, 0.1672, 0.5647, 0.09673, 0.5647, 0.09673, 0.4471, 0.1672, 0.4471, 0.1672, 0.6823, 0.09673, 0.6823, 0.09673, 0.5647, 0.1672, 0.5647, 0.1672, 0.7528, 0.09673, 0.7528, 0.09673, 0.6823, 0.1672, 0.6823, 0.1672, 0.07091, 0.09673, 0.07091, 0.09673, 0.0003441, 0.1672, 0.0003441, 0.1672, 0.1885, 0.09673, 0.1885, 0.09673, 0.07091, 0.1672, 0.07091, 0.1672, 0.306, 0.09673, 0.306, 0.09673, 0.1885, 0.1672, 0.1885, 0.1672, 0.3766, 0.09673, 0.3766, 0.09673, 0.306, 0.1672, 0.306, 0.9579, 0.5777, 0.9997, 0.5777, 0.9997, 0.6375, 0.9579, 0.6375, 0.9579, 0.4782, 0.9997, 0.4782, 0.9997, 0.5777, 0.9579, 0.5777, 0.9579, 0.3787, 0.9997, 0.3787, 0.9997, 0.4782, 0.9579, 0.4782, 0.9579, 0.3189, 0.9997, 0.3189, 0.9997, 0.3787, 0.9579, 0.3787, 0.9579, 0.2592, 0.9997, 0.2592, 0.9997, 0.3189, 0.9579, 0.3189, 0.9579, 0.1596, 0.9997, 0.1596, 0.9997, 0.2592, 0.9579, 0.2592, 0.9579, 0.06009, 0.9997, 0.06009, 0.9997, 0.1596, 0.9579, 0.1596, 0.9579, 0.0003442, 0.9997, 0.0003441, 0.9997, 0.06009, 0.9579, 0.06009, 0.4631, 0.176, 0.4631, 0.1063, 0.4856, 0.101, 0.4381, 0.2367, 0.4298, 0.2013, 0.4631, 0.176, 0.4856, 0.2006, 0.4381, 0.2367, 0.4631, 0.176, 0.4298, 0.2013, 0.4381, 0.2367, 0.3887, 0.1933, 0.3887, 0.1933, 0.3794, 0.2253, 0.3354, 0.136, 0.4856, 0.2006, 0.4631, 0.176, 0.4856, 0.101, 0.4381, 0.2367, 0.3794, 0.2253, 0.3887, 0.1933, 0.3579, 0.1308, 0.3887, 0.1933, 0.3354, 0.136, 0.4631, 0.1063, 0.4323, 0.0438, 0.4856, 0.101, 0.3354, 0.136, 0.3579, 0.06112, 0.3579, 0.1308, 0.4323, 0.0438, 0.4416, 0.01176, 0.4856, 0.101, 0.3354, 0.136, 0.3354, 0.03651, 0.3579, 0.06112, 0.4323, 0.0438, 0.3912, 0.0358, 0.4416, 0.01176, 0.3354, 0.03651, 0.3912, 0.0358, 0.3579, 0.06112, 0.3912, 0.0358, 0.383, 0.0003441, 0.4416, 0.01176, 0.0003441, 0.4804, 0.007209, 0.4382, 0.01811, 0.4428, 0.3354, 0.03651, 0.383, 0.0003441, 0.3912, 0.0358, 0.01959, 0.4887, 0.01337, 0.4967, 0.0003441, 0.4804, 0.01652, 0.4814, 0.01959, 0.4887, 0.0003441, 0.4804, 0.01337, 0.4967, 0.01959, 0.4887, 0.03272, 0.5058, 0.03272, 0.5058, 0.02699, 0.49, 0.06353, 0.4753, 0.01652, 0.4814, 0.0003441, 0.4804, 0.01811, 0.4428, 0.01959, 0.4887, 0.02699, 0.49, 0.03272, 0.5058, 0.07187, 0.4844, 0.03272, 0.5058, 0.06353, 0.4753, 0.007209, 0.4382, 0.03251, 0.4037, 0.01811, 0.4428, 0.06353, 0.4753, 0.09673, 0.4471, 0.07187, 0.4844, 0.03251, 0.4037, 0.04444, 0.4147, 0.01811, 0.4428, 0.06353, 0.4753, 0.08148, 0.4397, 0.09673, 0.4471, 0.03251, 0.4037, 0.09673, 0.3766, 0.04444, 0.4147, 0.08148, 0.4397, 0.09673, 0.3766, 0.09673, 0.4471, 0.09673, 0.3766, 0.06606, 0.4215, 0.04444, 0.4147, 0.08148, 0.4397, 0.06606, 0.4215, 0.09673, 0.3766, 0.1672, 0.4471, 0.09673, 0.4471, 0.09673, 0.3766, 0.1672, 0.3766, 0.1672, 0.5647, 0.09673, 0.5647, 0.09673, 0.4471, 0.1672, 0.4471, 0.1672, 0.6823, 0.09673, 0.6823, 0.09673, 0.5647, 0.1672, 0.5647, 0.1672, 0.7528, 0.09673, 0.7528, 0.09673, 0.6823, 0.1672, 0.6823, 0.1672, 0.07091, 0.09673, 0.07091, 0.09673, 0.0003441, 0.1672, 0.0003441, 0.1672, 0.1885, 0.09673, 0.1885, 0.09673, 0.07091, 0.1672, 0.07091, 0.1672, 0.306, 0.09673, 0.306, 0.09673, 0.1885, 0.1672, 0.1885, 0.1672, 0.3766, 0.09673, 0.3766, 0.09673, 0.306, 0.1672, 0.306, 0.9579, 0.5777, 0.9997, 0.5777, 0.9997, 0.6375, 0.9579, 0.6375, 0.9579, 0.4782, 0.9997, 0.4782, 0.9997, 0.5777, 0.9579, 0.5777, 0.9579, 0.3787, 0.9997, 0.3787, 0.9997, 0.4782, 0.9579, 0.4782, 0.9579, 0.3189, 0.9997, 0.3189, 0.9997, 0.3787, 0.9579, 0.3787, 0.9579, 0.2592, 0.9997, 0.2592, 0.9997, 0.3189, 0.9579, 0.3189, 0.9579, 0.1596, 0.9997, 0.1596, 0.9997, 0.2592, 0.9579, 0.2592, 0.9579, 0.06009, 0.9997, 0.06009, 0.9997, 0.1596, 0.9579, 0.1596, 0.9579, 0.0003442, 0.9997, 0.0003441, 0.9997, 0.06009, 0.9579, 0.06009, 0.4631, 0.176, 0.4631, 0.1063, 0.4856, 0.101, 0.4381, 0.2367, 0.4298, 0.2013, 0.4631, 0.176, 0.4856, 0.2006, 0.4381, 0.2367, 0.4631, 0.176, 0.4298, 0.2013, 0.4381, 0.2367, 0.3887, 0.1933, 0.3887, 0.1933, 0.3794, 0.2253, 0.3354, 0.136, 0.4856, 0.2006, 0.4631, 0.176, 0.4856, 0.101, 0.4381, 0.2367, 0.3794, 0.2253, 0.3887, 0.1933, 0.3579, 0.1308, 0.3887, 0.1933, 0.3354, 0.136, 0.4631, 0.1063, 0.4323, 0.0438, 0.4856, 0.101, 0.3354, 0.136, 0.3579, 0.06112, 0.3579, 0.1308, 0.4323, 0.0438, 0.4416, 0.01176, 0.4856, 0.101, 0.3354, 0.136, 0.3354, 0.03651, 0.3579, 0.06112, 0.4323, 0.0438, 0.3912, 0.0358, 0.4416, 0.01176, 0.3354, 0.03651, 0.3912, 0.0358, 0.3579, 0.06112, 0.3912, 0.0358, 0.383, 0.0003441, 0.4416, 0.01176, 0.0003441, 0.4804, 0.007209, 0.4382, 0.01811, 0.4428, 0.3354, 0.03651, 0.383, 0.0003441, 0.3912, 0.0358, 0.01959, 0.4887, 0.01337, 0.4967, 0.0003441, 0.4804, 0.01652, 0.4814, 0.01959, 0.4887, 0.0003441, 0.4804, 0.01337, 0.4967, 0.01959, 0.4887, 0.03272, 0.5058, 0.03272, 0.5058, 0.02699, 0.49, 0.06353, 0.4753, 0.01652, 0.4814, 0.0003441, 0.4804, 0.01811, 0.4428, 0.01959, 0.4887, 0.02699, 0.49, 0.03272, 0.5058, 0.07187, 0.4844, 0.03272, 0.5058, 0.06353, 0.4753, 0.007209, 0.4382, 0.03251, 0.4037, 0.01811, 0.4428, 0.06353, 0.4753, 0.09673, 0.4471, 0.07187, 0.4844, 0.03251, 0.4037, 0.04444, 0.4147, 0.01811, 0.4428, 0.06353, 0.4753, 0.08148, 0.4397, 0.09673, 0.4471, 0.03251, 0.4037, 0.09673, 0.3766, 0.04444, 0.4147, 0.08148, 0.4397, 0.09673, 0.3766, 0.09673, 0.4471, 0.09673, 0.3766, 0.06606, 0.4215, 0.04444, 0.4147, 0.08148, 0.4397, 0.06606, 0.4215, 0.09673, 0.3766, 0.1672, 0.4471, 0.09673, 0.4471, 0.09673, 0.3766, 0.1672, 0.3766, 0.1672, 0.5647, 0.09673, 0.5647, 0.09673, 0.4471, 0.1672, 0.4471, 0.1672, 0.6823, 0.09673, 0.6823, 0.09673, 0.5647, 0.1672, 0.5647, 0.1672, 0.7528, 0.09673, 0.7528, 0.09673, 0.6823, 0.1672, 0.6823, 0.1672, 0.07091, 0.09673, 0.07091, 0.09673, 0.0003441, 0.1672, 0.0003441, 0.1672, 0.1885, 0.09673, 0.1885, 0.09673, 0.07091, 0.1672, 0.07091, 0.1672, 0.306, 0.09673, 0.306, 0.09673, 0.1885, 0.1672, 0.1885, 0.1672, 0.3766, 0.09673, 0.3766, 0.09673, 0.306, 0.1672, 0.306, 0.9579, 0.5777, 0.9997, 0.5777, 0.9997, 0.6375, 0.9579, 0.6375, 0.9579, 0.4782, 0.9997, 0.4782, 0.9997, 0.5777, 0.9579, 0.5777, 0.9579, 0.3787, 0.9997, 0.3787, 0.9997, 0.4782, 0.9579, 0.4782, 0.9579, 0.3189, 0.9997, 0.3189, 0.9997, 0.3787, 0.9579, 0.3787, 0.9579, 0.2592, 0.9997, 0.2592, 0.9997, 0.3189, 0.9579, 0.3189, 0.9579, 0.1596, 0.9997, 0.1596, 0.9997, 0.2592, 0.9579, 0.2592, 0.9579, 0.06009, 0.9997, 0.06009, 0.9997, 0.1596, 0.9579, 0.1596, 0.9579, 0.0003442, 0.9997, 0.0003441, 0.9997, 0.06009, 0.9579, 0.06009])
me_sphere.materials.append(mat_material_001)
me_sphere.materials.append(mat_material_003)
me_sphere.use_remesh_fix_poles = True
me_sphere.use_remesh_preserve_attributes = False
me_sphere.use_mirror_vertex_groups = False
me_sphere.update()

# ---- objects
ob_light = bpy.data.objects.new('Light', light_light)
ob_camera = bpy.data.objects.new('Camera', cam_camera)
ob_sphere = bpy.data.objects.new('Sphere', me_sphere)

# ---- transforms, parenting, visibility, modifiers, constraints
ob_light.location = (4.076, 1.005, 5.904)
ob_light.rotation_euler = (0.6503, 0.05522, 1.866)
ob_light.lock_rotations_4d = False
ob_light.empty_display_type = 'ARROWS'
ob_light.color = (0.0, 0.0, 0.0, 0.0)
ob_light.lineart.crease_threshold = 0.0
ob_camera.location = (7.359, -6.926, 4.958)
ob_camera.rotation_euler = (1.109, 0.0, 0.8149)
ob_camera.lock_rotations_4d = False
ob_camera.empty_display_type = 'ARROWS'
ob_camera.color = (0.0, 0.0, 0.0, 0.0)
ob_camera.display_type = 'WIRE'
ob_camera.lineart.crease_threshold = 0.0
ob_sphere.location = (0.0, 0.0, -0.5173)
ob_sphere.lineart.crease_threshold = 0.0
_m = ob_sphere.modifiers.new('Curve', 'CURVE')

# ---- collection membership
col_collection.objects.link(ob_light)
col_collection.objects.link(ob_camera)
col_collection.objects.link(ob_sphere)

# ---- scene / render settings (as saved in the file)
scene.camera = ob_camera
scene.frame_start = 1; scene.frame_end = 250; scene.frame_set(1)
scene.render.engine = 'BLENDER_EEVEE_NEXT'
scene.cycles.use_denoising = False
scene.cycles.samples = 128
scene.cycles.sampling_pattern = 'TABULATED_SOBOL'
scene.cycles.use_adaptive_sampling = False
scene.cycles.use_light_tree = False
scene.view_settings.view_transform = 'Filmic'
bpy.context.view_layer.update()
